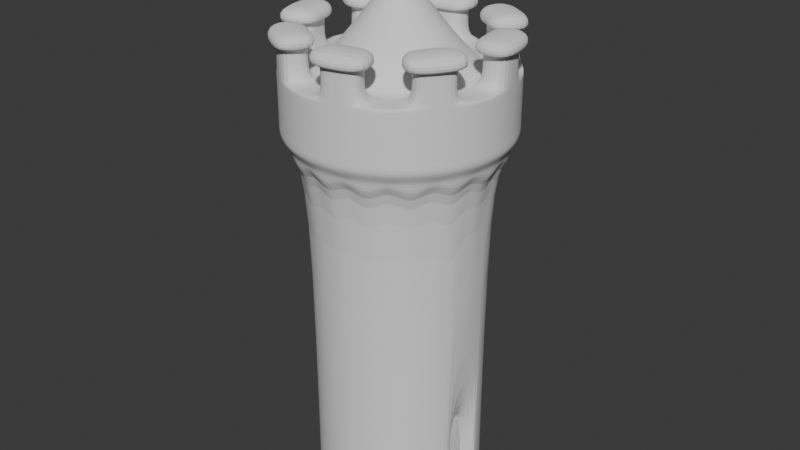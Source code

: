 # Source: tower.blend  (saved by Blender 4.5.90; exported with 4.5.12 LTS)
import bpy
from mathutils import Matrix  # noqa: F401  (used for matrix-valued properties, if any)

bpy.ops.wm.read_factory_settings(use_empty=True)
scene = bpy.context.scene
scene.name = 'Scene'

# ---- world
world_world = bpy.data.worlds.new('World'); scene.world = world_world
world_world.use_nodes = True; world_world.node_tree.nodes.clear()
_N = world_world.node_tree.nodes; _L = world_world.node_tree.links
n0 = _N.new('ShaderNodeOutputWorld'); n0.name = 'World Output'; n0.location = (200, 100)
n1 = _N.new('ShaderNodeBackground'); n1.name = 'Background'; n1.location = (-200, 100)
n1.inputs[0].default_value = (0.05088, 0.05088, 0.05088, 1.0)
_L.new(n1.outputs[0], n0.inputs[0])
n0.is_active_output = True
world_world.color = (0.05088, 0.05088, 0.05088)
world_world.sun_shadow_jitter_overblur = 0.0

# ---- meshes
me_cylinder = bpy.data.meshes.new('Cylinder')
me_cylinder.from_pydata([(0.0, 1.0, -1.0), (0.0, 1.0, 1.0), (0.1951, 0.9808, -1.0), (0.1951, 0.9808, 1.101), (0.3827, 0.9239, -1.0), (0.3827, 0.9239, 1.0), (0.5556, 0.8315, -1.0), (0.5556, 0.8315, 1.101), (0.7071, 0.7071, -1.0), (0.7071, 0.7071, 1.0), (0.8315, 0.5556, -1.0), (0.8315, 0.5556, 1.101), (0.9239, 0.3827, -1.0), (0.9239, 0.3827, 1.0), (0.9808, 0.1951, -1.0), (0.9808, 0.1951, 1.101), (1.0, 0.0, 1.0), (0.9808, -0.1951, -1.0), (0.9808, -0.1951, 1.101), (0.9239, -0.3827, -1.0), (0.9239, -0.3827, 1.0), (0.8315, -0.5556, -1.0), (0.8315, -0.5556, 1.101), (0.7071, -0.7071, -1.0), (0.7071, -0.7071, 1.0), (0.5556, -0.8315, -1.0), (0.5556, -0.8315, 1.101), (0.3827, -0.9239, -1.0), (0.3827, -0.9239, 1.0), (0.1951, -0.9808, -1.0), (0.1951, -0.9808, 1.101), (0.0, -1.0, -1.0), (0.0, -1.0, 1.0), (-0.1951, -0.9808, -1.0), (-0.1951, -0.9808, 1.101), (-0.3827, -0.9239, -1.0), (-0.3827, -0.9239, 1.0), (-0.5556, -0.8315, -1.0), (-0.5556, -0.8315, 1.101), (-0.7071, -0.7071, -1.0), (-0.7071, -0.7071, 1.0), (-0.8315, -0.5556, -1.0), (-0.8315, -0.5556, 1.101), (-0.9239, -0.3827, -1.0), (-0.9239, -0.3827, 1.0), (-0.9808, -0.1951, -1.0), (-0.9808, -0.1951, 1.101), (-1.004, 0.000381, -1.002), (-1.0, 0.0, 1.0), (-0.9808, 0.1951, -1.0), (-0.9808, 0.1972, 1.101), (-0.9239, 0.3827, -1.0), (-0.9239, 0.3827, 1.0), (-0.8315, 0.5556, -1.0), (-0.8315, 0.5556, 1.101), (-0.7071, 0.7071, -1.0), (-0.7071, 0.7071, 1.0), (-0.5556, 0.8315, -1.0), (-0.5556, 0.8315, 1.101), (-0.3827, 0.9239, -1.0), (-0.3827, 0.9239, 1.0), (-0.1951, 0.9808, -1.0), (-0.1951, 0.9808, 1.101), (0.2547, 1.28, 1.45), (-2.361e-08, 1.305, 1.449), (0.4996, 1.206, 1.45), (0.7253, 1.085, 1.45), (0.9231, 0.9231, 1.451), (1.085, 0.7253, 1.451), (1.206, 0.4996, 1.451), (1.28, 0.2547, 1.451), (1.305, -4.267e-09, 1.452), (1.28, -0.2547, 1.451), (1.206, -0.4996, 1.451), (1.085, -0.7253, 1.451), (0.9231, -0.9231, 1.451), (0.7253, -1.085, 1.45), (0.4996, -1.206, 1.45), (0.2547, -1.28, 1.45), (-2.361e-08, -1.305, 1.449), (-0.2547, -1.28, 1.449), (-0.4996, -1.206, 1.448), (-0.7253, -1.085, 1.448), (-0.9231, -0.9231, 1.448), (-1.085, -0.7253, 1.447), (-1.206, -0.4996, 1.447), (-1.28, -0.2547, 1.447), (-1.305, -4.267e-09, 1.447), (-1.28, 0.2547, 1.447), (-1.206, 0.4996, 1.447), (-1.085, 0.7253, 1.447), (-0.9231, 0.9231, 1.448), (-0.7253, 1.085, 1.448), (-0.4996, 1.206, 1.448), (-0.2547, 1.28, 1.449), (0.2368, 1.191, 1.225), (0.4646, 1.122, 1.225), (1.122, -0.4646, 1.225), (1.009, -0.6745, 1.225), (-0.6745, -1.009, 1.225), (-0.8584, -0.8584, 1.225), (-0.8584, 0.8584, 1.225), (-0.6745, 1.009, 1.225), (1.122, 0.4646, 1.225), (1.191, 0.2368, 1.225), (0.2368, -1.191, 1.225), (-7.431e-10, -1.214, 1.225), (-1.214, 1.334e-09, 1.225), (-1.191, 0.2368, 1.225), (0.6745, 1.009, 1.225), (0.8584, -0.8584, 1.225), (-1.009, -0.6745, 1.225), (-0.4646, 1.122, 1.225), (1.214, 1.334e-09, 1.225), (-0.2368, -1.191, 1.225), (-1.122, 0.4646, 1.225), (0.8584, 0.8584, 1.225), (0.6745, -1.009, 1.225), (-1.122, -0.4646, 1.225), (-0.2368, 1.191, 1.225), (1.191, -0.2368, 1.225), (-0.4646, -1.122, 1.225), (-1.009, 0.6745, 1.225), (1.009, 0.6745, 1.225), (0.4646, -1.122, 1.225), (-1.191, -0.2368, 1.225), (-7.431e-10, 1.214, 1.225), (0.2541, 1.28, 1.636), (-0.0005619, 1.305, 1.636), (0.499, 1.206, 1.636), (0.7247, 1.085, 1.636), (0.9225, 0.9231, 1.636), (1.085, 0.7253, 1.637), (1.206, 0.4996, 1.637), (1.28, 0.2547, 1.637), (1.305, -4.275e-09, 1.637), (1.28, -0.2547, 1.637), (1.206, -0.4996, 1.637), (1.085, -0.7253, 1.637), (0.9225, -0.9231, 1.636), (0.7247, -1.085, 1.636), (0.499, -1.206, 1.636), (0.2541, -1.28, 1.636), (-0.0005619, -1.305, 1.636), (-0.2552, -1.28, 1.635), (-0.5001, -1.206, 1.635), (-0.7258, -1.085, 1.635), (-0.9236, -0.9231, 1.635), (-1.086, -0.7253, 1.635), (-1.207, -0.4996, 1.635), (-1.281, -0.2547, 1.635), (-1.306, -4.275e-09, 1.634), (-1.281, 0.2547, 1.635), (-1.207, 0.4996, 1.635), (-1.086, 0.7253, 1.635), (-0.9236, 0.9231, 1.635), (-0.7258, 1.085, 1.635), (-0.5001, 1.206, 1.635), (-0.2552, 1.28, 1.635), (0.1645, 0.83, 1.636), (-0.0005619, 0.8463, 1.636), (0.3233, 0.7819, 1.636), (0.4696, 0.7037, 1.636), (0.5979, 0.5984, 1.636), (0.7031, 0.4702, 1.636), (0.7813, 0.3239, 1.636), (0.8295, 0.1651, 1.636), (0.8457, -3.185e-08, 1.636), (0.8295, -0.1651, 1.636), (0.7813, -0.3239, 1.636), (0.7031, -0.4702, 1.636), (0.5979, -0.5984, 1.636), (0.4696, -0.7037, 1.636), (0.3233, -0.7819, 1.636), (0.1645, -0.83, 1.636), (-0.0005619, -0.8463, 1.636), (-0.1657, -0.83, 1.635), (-0.3244, -0.7819, 1.635), (-0.4707, -0.7037, 1.635), (-0.599, -0.5984, 1.635), (-0.7042, -0.4702, 1.635), (-0.7824, -0.3239, 1.635), (-0.8306, -0.1651, 1.635), (-0.8469, 1.643e-08, 1.635), (-0.8306, 0.1651, 1.635), (-0.7824, 0.3239, 1.635), (-0.7042, 0.4702, 1.635), (-0.599, 0.5984, 1.635), (-0.4707, 0.7037, 1.635), (-0.3244, 0.7819, 1.635), (-0.1657, 0.83, 1.635), (0.2541, 1.28, 1.636), (-0.0005619, 1.305, 1.636), (0.499, 1.206, 1.636), (0.7247, 1.085, 1.636), (0.9225, 0.9231, 1.636), (1.085, 0.7253, 1.637), (1.206, 0.4996, 1.637), (1.28, 0.2547, 1.637), (1.305, -4.275e-09, 1.637), (1.28, -0.2547, 1.637), (1.206, -0.4996, 1.637), (1.085, -0.7253, 1.637), (0.9225, -0.9231, 1.636), (0.7247, -1.085, 1.636), (0.499, -1.206, 1.636), (0.2541, -1.28, 1.636), (-0.0005619, -1.305, 1.636), (-0.2552, -1.28, 1.635), (-0.5001, -1.206, 1.635), (-0.7258, -1.085, 1.635), (-0.9236, -0.9231, 1.635), (-1.086, -0.7253, 1.635), (-1.207, -0.4996, 1.635), (-1.281, -0.2547, 1.635), (-1.306, -4.275e-09, 1.634), (-1.281, 0.2547, 1.635), (-1.207, 0.4996, 1.635), (-1.086, 0.7253, 1.635), (-0.9236, 0.9231, 1.635), (-0.7258, 1.085, 1.635), (-0.5001, 1.206, 1.635), (-0.2552, 1.28, 1.635), (-1.207, -0.4996, 1.761), (-1.005, -5.679e-08, 1.761), (-1.306, -5.453e-08, 1.761), (-1.281, -0.2547, 1.761), (-0.9282, -0.3841, 1.762), (-0.9853, -0.1958, 1.762), (-0.7106, -0.7096, 1.762), (-0.9241, -0.9231, 1.762), (-0.385, -0.9272, 1.762), (-0.5585, -0.8345, 1.762), (-0.7262, -1.085, 1.762), (-0.5005, -1.206, 1.762), (-0.0009798, -1.004, 1.762), (-0.0009798, -1.305, 1.762), (0.3831, -0.9272, 1.763), (0.1948, -0.9843, 1.763), (0.2537, -1.28, 1.763), (0.4986, -1.206, 1.763), (1.084, -0.7253, 1.763), (1.205, -0.4996, 1.763), (0.9262, -0.3841, 1.763), (0.8335, -0.5576, 1.763), (0.7087, -0.7096, 1.763), (0.9221, -0.9231, 1.763), (1.205, 0.4996, 1.763), (0.9262, 0.3841, 1.763), (0.9833, 0.1958, 1.763), (1.003, 7.251e-08, 1.763), (1.304, 7.477e-08, 1.763), (1.279, 0.2547, 1.763), (0.499, 1.206, 1.763), (0.3835, 0.9272, 1.763), (0.557, 0.8345, 1.763), (0.7091, 0.7096, 1.763), (0.9225, 0.9231, 1.763), (0.7247, 1.085, 1.763), (0.4656, 1.124, 1.112), (1.012, -0.6759, 1.226), (-0.8603, -0.8603, 1.112), (-0.6759, 1.012, 1.226), (1.193, 0.2374, 1.226), (-1.671e-09, -1.217, 1.112), (-1.193, 0.2374, 1.226), (0.6759, 1.012, 1.226), (0.8603, -0.8603, 1.112), (-1.012, -0.6759, 1.226), (-0.4656, 1.124, 1.112), (1.217, 7.438e-10, 1.112), (-0.2374, -1.193, 1.226), (-1.124, 0.4656, 1.112), (0.8603, 0.8603, 1.112), (0.6759, -1.012, 1.226), (-1.124, -0.4656, 1.112), (-0.2374, 1.193, 1.226), (1.193, -0.2374, 1.226), (-0.4656, -1.124, 1.112), (-1.012, 0.6759, 1.226), (1.012, 0.6759, 1.226), (0.4656, -1.124, 1.112), (-1.193, -0.2374, 1.226), (0.2374, 1.193, 1.226), (1.124, -0.4656, 1.112), (-0.6759, -1.012, 1.226), (-0.8603, 0.8603, 1.112), (1.124, 0.4656, 1.112), (0.2374, -1.193, 1.226), (-1.217, 7.438e-10, 1.112), (-1.671e-09, 1.217, 1.112), (0.2546, 1.28, 1.337), (1.206, -0.4994, 1.338), (-0.725, -1.085, 1.336), (-0.9227, 0.9227, 1.336), (1.206, 0.4994, 1.338), (0.2546, -1.28, 1.337), (-1.305, -1.436e-09, 1.336), (-1.414e-08, 1.305, 1.337), (0.4994, 1.206, 1.337), (1.085, -0.725, 1.338), (-0.9227, -0.9227, 1.336), (-0.725, 1.085, 1.336), (1.28, 0.2546, 1.338), (-1.414e-08, -1.305, 1.337), (-1.28, 0.2546, 1.336), (0.725, 1.085, 1.338), (0.9227, -0.9227, 1.338), (-1.085, -0.725, 1.336), (-0.4994, 1.206, 1.336), (1.305, -1.436e-09, 1.338), (-0.2546, -1.28, 1.337), (-1.206, 0.4994, 1.336), (0.9227, 0.9227, 1.338), (0.725, -1.085, 1.338), (-1.206, -0.4994, 1.336), (-0.2546, 1.28, 1.337), (1.28, -0.2546, 1.338), (-0.4994, -1.206, 1.336), (-1.085, 0.725, 1.336), (1.085, 0.725, 1.338), (0.4994, -1.206, 1.337), (-1.28, -0.2546, 1.336), (0.5014, 1.21, 1.281), (1.089, -0.7279, 1.281), (-0.9264, -0.9264, 1.28), (-0.7279, 1.089, 1.28), (1.285, 0.2556, 1.281), (-8.773e-09, -1.31, 1.281), (-1.285, 0.2556, 1.28), (0.7279, 1.089, 1.281), (0.9264, -0.9264, 1.281), (-1.089, -0.7279, 1.28), (-0.5014, 1.21, 1.28), (1.31, -2.353e-10, 1.281), (-0.2556, -1.285, 1.281), (-1.21, 0.5014, 1.28), (0.9264, 0.9264, 1.281), (0.7279, -1.089, 1.281), (-1.21, -0.5014, 1.28), (-0.2556, 1.285, 1.281), (1.285, -0.2556, 1.281), (-0.5014, -1.21, 1.28), (-1.089, 0.7279, 1.28), (1.089, 0.7279, 1.281), (0.5014, -1.21, 1.281), (-1.285, -0.2556, 1.28), (0.2556, 1.285, 1.281), (1.21, -0.5014, 1.281), (-0.7279, -1.089, 1.28), (-0.9264, 0.9264, 1.28), (1.21, 0.5014, 1.281), (0.2556, -1.285, 1.281), (-1.31, -2.353e-10, 1.28), (-8.773e-09, 1.31, 1.281), (0.1952, 0.9843, 1.636), (-0.0005619, 1.004, 1.636), (0.3835, 0.9272, 1.636), (0.557, 0.8345, 1.636), (0.7091, 0.7096, 1.636), (0.8339, 0.5576, 1.636), (0.9266, 0.3841, 1.636), (0.9837, 0.1958, 1.636), (1.003, -6.535e-09, 1.636), (0.9837, -0.1958, 1.636), (0.9266, -0.3841, 1.636), (0.8339, -0.5576, 1.636), (0.7091, -0.7096, 1.636), (0.557, -0.8345, 1.636), (0.3835, -0.9272, 1.636), (0.1952, -0.9843, 1.636), (-0.0005619, -1.004, 1.636), (-0.1964, -0.9843, 1.635), (-0.3846, -0.9272, 1.635), (-0.5581, -0.8345, 1.635), (-0.7102, -0.7096, 1.635), (-0.835, -0.5576, 1.635), (-0.9278, -0.3841, 1.635), (-0.9849, -0.1958, 1.635), (-1.004, -6.535e-09, 1.635), (-0.9849, 0.1958, 1.635), (-0.9278, 0.3841, 1.635), (-0.835, 0.5576, 1.635), (-0.7102, 0.7096, 1.635), (-0.5581, 0.8345, 1.635), (-0.3846, 0.9272, 1.635), (-0.1964, 0.9843, 1.635), (0.005648, 0.03974, 2.15), (-0.002257, 0.04052, 2.15), (0.01325, 0.03744, 2.15), (0.02025, 0.03369, 2.15), (0.0264, 0.02865, 2.15), (0.03143, 0.02251, 2.15), (0.03518, 0.01551, 2.15), (0.03748, 0.007905, 2.15), (0.03826, 6.454e-09, 2.15), (0.03748, -0.007905, 2.15), (0.03518, -0.01551, 2.15), (0.03143, -0.02251, 2.15), (0.0264, -0.02865, 2.15), (0.02025, -0.03369, 2.15), (0.01325, -0.03744, 2.15), (0.005648, -0.03974, 2.15), (-0.002257, -0.04052, 2.15), (-0.01016, -0.03974, 2.15), (-0.01776, -0.03744, 2.15), (-0.02477, -0.03369, 2.15), (-0.03091, -0.02865, 2.15), (-0.03595, -0.02251, 2.15), (-0.03969, -0.01551, 2.15), (-0.042, -0.007905, 2.15), (-0.04278, 8.766e-09, 2.15), (-0.042, 0.007905, 2.15), (-0.03969, 0.01551, 2.15), (-0.03595, 0.02251, 2.15), (-0.03091, 0.02865, 2.15), (-0.02477, 0.03369, 2.15), (-0.01776, 0.03744, 2.15), (-0.01016, 0.03974, 2.15), (0.004941, 0.03974, 2.363), (-0.002964, 0.04052, 2.363), (0.01254, 0.03744, 2.363), (0.01955, 0.03369, 2.363), (0.02569, 0.02865, 2.363), (0.03073, 0.02251, 2.363), (0.03447, 0.01551, 2.363), (0.03678, 0.007905, 2.363), (0.03756, 6.456e-09, 2.363), (0.03678, -0.007905, 2.363), (0.03447, -0.01551, 2.363), (0.03073, -0.02251, 2.363), (0.02569, -0.02865, 2.363), (0.01955, -0.03369, 2.363), (0.01254, -0.03744, 2.363), (0.004941, -0.03974, 2.363), (-0.002964, -0.04052, 2.363), (-0.01087, -0.03974, 2.363), (-0.01847, -0.03744, 2.363), (-0.02548, -0.03369, 2.363), (-0.03162, -0.02865, 2.363), (-0.03666, -0.02251, 2.363), (-0.0404, -0.01551, 2.363), (-0.04271, -0.007905, 2.363), (-0.04348, 8.767e-09, 2.363), (-0.04271, 0.007905, 2.363), (-0.0404, 0.01551, 2.363), (-0.03666, 0.02251, 2.363), (-0.03162, 0.02865, 2.363), (-0.02548, 0.03369, 2.363), (-0.01847, 0.03744, 2.363), (-0.01087, 0.03974, 2.363), (-0.04313, 8.767e-09, 2.257), (-0.04235, 0.007905, 2.257), (0.03108, -0.02251, 2.257), (0.02604, -0.02865, 2.257), (-0.04005, 0.01551, 2.257), (0.0199, -0.03369, 2.257), (-0.0363, 0.02251, 2.257), (0.0129, -0.03744, 2.257), (-0.002611, 0.04052, 2.257), (0.005294, 0.03974, 2.257), (-0.03126, 0.02865, 2.257), (0.005294, -0.03974, 2.257), (0.0129, 0.03744, 2.257), (-0.02512, 0.03369, 2.257), (-0.002611, -0.04052, 2.257), (0.0199, 0.03369, 2.257), (-0.01812, 0.03744, 2.257), (-0.01052, -0.03974, 2.257), (0.02604, 0.02865, 2.257), (-0.01052, 0.03974, 2.257), (-0.01812, -0.03744, 2.257), (0.03108, 0.02251, 2.257), (-0.02512, -0.03369, 2.257), (0.03483, 0.01551, 2.257), (-0.03126, -0.02865, 2.257), (0.03713, 0.007905, 2.257), (-0.0363, -0.02251, 2.257), (0.03791, 6.455e-09, 2.257), (-0.04005, -0.01551, 2.257), (0.03713, -0.007905, 2.257), (-0.04235, -0.007905, 2.257), (0.03483, -0.01551, 2.257), (-0.04331, 8.767e-09, 2.31), (0.0309, -0.02251, 2.31), (-0.002788, 0.04052, 2.31), (-0.04253, 0.007905, 2.31), (0.02586, -0.02865, 2.31), (-0.04022, 0.01551, 2.31), (0.01972, -0.03369, 2.31), (-0.03648, 0.02251, 2.31), (0.01272, -0.03744, 2.31), (0.005117, 0.03974, 2.31), (-0.03144, 0.02865, 2.31), (0.005117, -0.03974, 2.31), (0.01272, 0.03744, 2.31), (-0.0253, 0.03369, 2.31), (-0.002788, -0.04052, 2.31), (0.01972, 0.03369, 2.31), (-0.01829, 0.03744, 2.31), (-0.01069, -0.03974, 2.31), (0.02586, 0.02865, 2.31), (-0.01069, 0.03974, 2.31), (-0.01829, -0.03744, 2.31), (0.0309, 0.02251, 2.31), (-0.0253, -0.03369, 2.31), (0.03465, 0.01551, 2.31), (-0.03144, -0.02865, 2.31), (0.03695, 0.007905, 2.31), (-0.03648, -0.02251, 2.31), (0.03773, 6.455e-09, 2.31), (-0.04022, -0.01551, 2.31), (0.03695, -0.007905, 2.31), (-0.04253, -0.007905, 2.31), (0.03465, -0.01551, 2.31), (-0.04244, 0.007905, 2.283), (0.02595, -0.02865, 2.283), (-0.04014, 0.01551, 2.283), (0.01981, -0.03369, 2.283), (-0.03639, 0.02251, 2.283), (0.01281, -0.03744, 2.283), (0.005206, 0.03974, 2.283), (-0.03135, 0.02865, 2.283), (0.005206, -0.03974, 2.283), (0.01281, 0.03744, 2.283), (-0.02521, 0.03369, 2.283), (-0.002699, -0.04052, 2.283), (0.01981, 0.03369, 2.283), (-0.01821, 0.03744, 2.283), (-0.0106, -0.03974, 2.283), (0.02595, 0.02865, 2.283), (-0.0106, 0.03974, 2.283), (-0.01821, -0.03744, 2.283), (0.03099, 0.02251, 2.283), (-0.02521, -0.03369, 2.283), (0.03474, 0.01551, 2.283), (-0.03135, -0.02865, 2.283), (0.03704, 0.007905, 2.283), (-0.03639, -0.02251, 2.283), (0.03782, 6.455e-09, 2.283), (-0.04014, -0.01551, 2.283), (0.03704, -0.007905, 2.283), (-0.04244, -0.007905, 2.283), (0.03474, -0.01551, 2.283), (-0.04322, 8.767e-09, 2.283), (0.03099, -0.02251, 2.283), (-0.002699, 0.04052, 2.283), (-0.0434, 8.767e-09, 2.337), (0.03082, -0.02251, 2.337), (-0.002876, 0.04052, 2.337), (-0.04262, 0.007905, 2.337), (0.02578, -0.02865, 2.337), (-0.04031, 0.01551, 2.337), (0.01964, -0.03369, 2.337), (-0.03657, 0.02251, 2.337), (0.01263, -0.03744, 2.337), (0.005029, 0.03974, 2.337), (-0.03153, 0.02865, 2.337), (0.005029, -0.03974, 2.337), (0.01263, 0.03744, 2.337), (-0.02539, 0.03369, 2.337), (-0.002876, -0.04052, 2.337), (0.01964, 0.03369, 2.337), (-0.01838, 0.03744, 2.337), (-0.01078, -0.03974, 2.337), (0.02578, 0.02865, 2.337), (-0.01078, 0.03974, 2.337), (-0.01838, -0.03744, 2.337), (0.03082, 0.02251, 2.337), (-0.02539, -0.03369, 2.337), (0.03456, 0.01551, 2.337), (-0.03153, -0.02865, 2.337), (0.03687, 0.007905, 2.337), (-0.03657, -0.02251, 2.337), (0.03764, 6.455e-09, 2.337), (-0.04031, -0.01551, 2.337), (0.03687, -0.007905, 2.337), (-0.04262, -0.007905, 2.337), (0.03456, -0.01551, 2.337), (-0.3257, 0.09384, 2.283), (-0.3256, 0.09384, 2.256), (-0.3234, 0.1014, 2.283), (-0.3233, 0.1014, 2.256), (-0.3259, 0.09384, 2.336), (-0.3258, 0.09384, 2.31), (-0.3236, 0.1014, 2.336), (-0.3235, 0.1014, 2.31), (-0.1841, 0.05087, 2.283), (-0.1842, 0.05087, 2.31), (-0.1819, 0.05847, 2.31), (-0.182, 0.05847, 2.337), (-0.184, 0.05087, 2.256), (-0.1843, 0.05087, 2.337), (-0.1817, 0.05847, 2.256), (-0.1818, 0.05847, 2.283), (-0.255, 0.07236, 2.31), (-0.2527, 0.07996, 2.31), (-0.2551, 0.07236, 2.337), (-0.2549, 0.07236, 2.283), (-0.2528, 0.07996, 2.337), (-0.2548, 0.07236, 2.256), (-0.2525, 0.07996, 2.256), (-0.2526, 0.07996, 2.283), (-0.1133, 0.02939, 2.283), (-0.1111, 0.03699, 2.337), (-0.1132, 0.02939, 2.257), (-0.1109, 0.03699, 2.257), (-0.111, 0.03699, 2.283), (-0.1134, 0.02939, 2.31), (-0.111, 0.03699, 2.31), (-0.1134, 0.02939, 2.337), (-0.1488, 0.04013, 2.31), (-0.1465, 0.04773, 2.31), (-0.1489, 0.04013, 2.337), (-0.1487, 0.04013, 2.283), (-0.1465, 0.04773, 2.337), (-0.1486, 0.04013, 2.256), (-0.1463, 0.04773, 2.256), (-0.1464, 0.04773, 2.283), (-0.2195, 0.06161, 2.283), (-0.2174, 0.06922, 2.337), (-0.2194, 0.06161, 2.256), (-0.2171, 0.06922, 2.256), (-0.2172, 0.06922, 2.283), (-0.2196, 0.06161, 2.31), (-0.2173, 0.06922, 2.31), (-0.2197, 0.06161, 2.337), (-0.2904, 0.0831, 2.31), (-0.2881, 0.0907, 2.31), (-0.2905, 0.0831, 2.336), (-0.2903, 0.0831, 2.283), (-0.2882, 0.0907, 2.336), (-0.2902, 0.0831, 2.256), (-0.2879, 0.0907, 2.256), (-0.288, 0.0907, 2.283), (-0.07785, 0.01865, 2.283), (-0.07572, 0.02625, 2.337), (-0.07776, 0.01865, 2.257), (-0.07546, 0.02625, 2.257), (-0.07555, 0.02625, 2.283), (-0.07794, 0.01865, 2.31), (-0.07563, 0.02625, 2.31), (-0.07803, 0.01865, 2.337), (-0.2557, 1.28, 1.762), (-0.0009799, 1.305, 1.762), (-0.0009799, 1.004, 1.762), (-0.1968, 0.9843, 1.762), (-0.385, 0.9272, 1.762), (-0.5005, 1.206, 1.762), (-0.2559, 1.28, 1.826), (-0.001189, 1.004, 1.826), (-0.3852, 0.9272, 1.825), (-0.001189, 1.305, 1.826), (-0.197, 0.9843, 1.826), (-0.5008, 1.206, 1.825), (-0.2723, 1.362, 1.905), (-0.6396, 1.25, 1.904), (0.1097, 1.399, 1.905), (-0.184, 0.9176, 1.905), (-0.4664, 0.8319, 1.905), (0.1097, 0.9465, 1.905), (-0.272, 1.362, 1.81), (0.11, 0.9465, 1.81), (-0.4661, 0.8319, 1.809), (0.11, 1.399, 1.81), (-0.1836, 0.9176, 1.81), (-0.6393, 1.25, 1.809), (-1.086, 0.7253, 1.761), (-0.9241, 0.9231, 1.762), (-0.7106, 0.7096, 1.762), (-0.8354, 0.5576, 1.762), (-0.9282, 0.3841, 1.762), (-1.207, 0.4996, 1.761), (-1.087, 0.7253, 1.825), (-0.9284, 0.3841, 1.825), (-0.9243, 0.9231, 1.825), (-0.7108, 0.7096, 1.825), (-0.8356, 0.5576, 1.825), (-1.207, 0.4996, 1.825), (-1.156, 0.7713, 1.904), (-1.337, 0.4328, 1.904), (-0.9122, 1.068, 1.904), (-0.7793, 0.5198, 1.904), (-0.9184, 0.2595, 1.904), (-0.5921, 0.7479, 1.904), (-1.155, 0.7713, 1.809), (-0.9181, 0.2595, 1.809), (-0.9119, 1.068, 1.809), (-0.5918, 0.7479, 1.809), (-0.779, 0.5198, 1.809), (-1.336, 0.4328, 1.809), (-0.9855, -0.1958, 1.825), (-1.207, -0.4996, 1.825), (-1.005, -8.192e-08, 1.825), (-1.307, -7.966e-08, 1.825), (-0.9284, -0.3841, 1.825), (-1.282, -0.2547, 1.825), (-1.363, -0.2708, 1.904), (-1.252, -0.6382, 1.904), (-1.401, 0.1112, 1.904), (-0.919, -0.1825, 1.904), (-0.8333, -0.4649, 1.904), (-0.9479, 0.1112, 1.904), (-0.9187, -0.1825, 1.809), (-1.251, -0.6382, 1.809), (-0.9476, 0.1112, 1.809), (-1.4, 0.1112, 1.809), (-0.833, -0.4649, 1.809), (-1.363, -0.2708, 1.809), (-0.5008, -1.206, 1.825), (-0.7108, -0.7096, 1.825), (-0.9243, -0.9231, 1.825), (-0.3852, -0.9272, 1.825), (-0.7264, -1.085, 1.825), (-0.5588, -0.8345, 1.825), (-0.7727, -1.154, 1.904), (-0.4342, -1.335, 1.905), (-1.069, -0.9108, 1.904), (-0.5212, -0.7779, 1.904), (-0.2609, -0.917, 1.905), (-0.7493, -0.5906, 1.904), (-0.4339, -1.335, 1.81), (-0.749, -0.5906, 1.809), (-1.069, -0.9108, 1.809), (-0.2606, -0.917, 1.81), (-0.7724, -1.154, 1.809), (-0.5209, -0.7779, 1.809), (0.4984, -1.206, 1.826), (-0.001189, -1.004, 1.826), (-0.001189, -1.305, 1.826), (0.3829, -0.9272, 1.826), (0.2535, -1.28, 1.826), (0.1946, -0.9843, 1.826), (0.2694, -1.362, 1.905), (0.6367, -1.25, 1.905), (-0.1126, -1.399, 1.905), (0.1811, -0.9176, 1.905), (0.4635, -0.8319, 1.905), (-0.1126, -0.9465, 1.905), (0.637, -1.25, 1.81), (-0.1123, -0.9465, 1.81), (-0.1123, -1.399, 1.81), (0.4638, -0.8319, 1.81), (0.2697, -1.362, 1.81), (0.1814, -0.9176, 1.81), (0.9219, -0.9231, 1.826), (1.084, -0.7253, 1.827), (1.205, -0.4996, 1.827), (0.8333, -0.5576, 1.826), (0.7085, -0.7096, 1.826), (0.926, -0.3841, 1.827), (1.153, -0.7713, 1.906), (1.334, -0.4328, 1.906), (0.9093, -1.068, 1.906), (0.7764, -0.5198, 1.906), (0.9155, -0.2595, 1.906), (0.5892, -0.7479, 1.905), (0.9097, -1.068, 1.811), (1.153, -0.7713, 1.811), (1.334, -0.4328, 1.811), (0.7767, -0.5198, 1.811), (0.5895, -0.7479, 1.81), (0.9158, -0.2595, 1.811), (1.279, 0.2547, 1.827), (1.205, 0.4996, 1.827), (0.9831, 0.1958, 1.827), (1.002, 1.12e-07, 1.827), (1.304, 1.143e-07, 1.827), (0.926, 0.3841, 1.827), (1.36, 0.2708, 1.906), (1.249, 0.6382, 1.906), (1.398, -0.1112, 1.906), (0.9161, 0.1825, 1.906), (0.8304, 0.4649, 1.906), (0.945, -0.1112, 1.906), (1.36, 0.2708, 1.811), (1.249, 0.6382, 1.811), (0.9164, 0.1825, 1.811), (0.9453, -0.1112, 1.811), (1.398, -0.1112, 1.811), (0.8308, 0.4649, 1.811), (0.7247, 1.085, 1.826), (0.3835, 0.9272, 1.826), (0.499, 1.206, 1.826), (0.557, 0.8345, 1.826), (0.7091, 0.7096, 1.826), (0.9225, 0.9231, 1.827), (0.7707, 1.154, 1.906), (0.4322, 1.335, 1.905), (1.067, 0.9108, 1.906), (0.5192, 0.7779, 1.905), (0.2589, 0.917, 1.905), (0.7473, 0.5906, 1.906), (0.7707, 1.154, 1.811), (0.2589, 0.917, 1.81), (0.4322, 1.335, 1.81), (0.5192, 0.7779, 1.81), (0.7473, 0.5906, 1.811), (1.067, 0.9108, 1.811), (-1.003, -0.0003814, -1.002), (-0.9808, 0.1951, -1.0), (-1.003, -0.0003814, -1.002), (-1.003, -0.0003814, -1.002), (-1.003, -0.0003814, -1.002), (0.9808, 0.1951, -0.5985), (1.0, 0.0, -0.3841), (0.9808, -0.1951, -0.5935), (0.9904, 0.09755, -1.0), (0.7504, 0.1951, -1.0), (0.7696, 0.0, -1.0), (0.7504, -0.1951, -1.0), (0.7504, 0.1951, -0.5985), (0.7696, 0.0, -0.3841), (0.7504, -0.1951, -0.5935), (0.9808, 0.1951, -1.0), (0.9904, 0.09755, -1.0), (0.8298, 0.1951, -0.5985), (0.8298, 0.1951, -1.0), (0.849, 0.0, -0.3841), (0.849, 0.0, -1.0), (0.8298, -0.1951, -0.5935), (0.8298, -0.1951, -1.0), (0.9442, 0.02714, -1.0), (0.849, 0.0, -0.999), (0.8502, -0.003826, -1.0)], [], [(14, 804, 811, 808), (364, 363, 167, 168), (299, 291, 63, 65), (70, 69, 133, 134), (300, 292, 73, 74), (301, 293, 82, 83), (302, 294, 91, 92), (303, 295, 69, 70), (304, 296, 78, 79), (305, 297, 87, 88), (306, 299, 65, 66), (307, 300, 74, 75), (308, 301, 83, 84), (309, 302, 92, 93), (777, 765, 766, 778), (311, 304, 79, 80), (312, 305, 88, 89), (313, 306, 66, 67), (314, 307, 75, 76), (315, 308, 84, 85), (316, 309, 93, 94), (71, 72, 317, 310), (318, 311, 80, 81), (319, 312, 89, 90), (320, 313, 67, 68), (321, 314, 76, 77), (322, 315, 85, 86), (291, 298, 64, 63), (298, 316, 94, 64), (292, 317, 72, 73), (293, 318, 81, 82), (294, 319, 90, 91), (295, 320, 68, 69), (296, 321, 77, 78), (297, 322, 86, 87), (289, 282, 125, 107), (288, 281, 124, 105), (287, 280, 123, 103), (286, 279, 122, 101), (285, 278, 121, 99), (284, 277, 120, 97), (290, 276, 119, 126), (283, 290, 126, 95), (282, 275, 118, 125), (281, 274, 117, 124), (280, 273, 116, 123), (279, 272, 115, 122), (278, 271, 114, 121), (276, 269, 112, 119), (275, 268, 111, 118), (274, 267, 110, 117), (273, 266, 109, 116), (272, 265, 108, 115), (271, 264, 106, 114), (269, 262, 102, 112), (268, 261, 100, 111), (267, 260, 98, 110), (266, 259, 96, 109), (265, 289, 107, 108), (264, 288, 105, 106), (263, 287, 103, 104), (262, 286, 101, 102), (261, 285, 99, 100), (260, 284, 97, 98), (259, 283, 95, 96), (137, 136, 200, 201), (84, 83, 147, 148), (85, 84, 148, 149), (86, 85, 149, 150), (73, 72, 136, 137), (87, 86, 150, 151), (74, 73, 137, 138), (88, 87, 151, 152), (75, 74, 138, 139), (89, 88, 152, 153), (76, 75, 139, 140), (90, 89, 153, 154), (77, 76, 140, 141), (63, 64, 128, 127), (91, 90, 154, 155), (78, 77, 141, 142), (65, 63, 127, 129), (92, 91, 155, 156), (79, 78, 142, 143), (66, 65, 129, 130), (93, 92, 156, 157), (80, 79, 143, 144), (67, 66, 130, 131), (94, 93, 157, 158), (81, 80, 144, 145), (68, 67, 131, 132), (64, 94, 158, 128), (82, 81, 145, 146), (69, 68, 132, 133), (83, 82, 146, 147), (189, 188, 416, 417), (151, 150, 214, 215), (138, 137, 201, 202), (152, 151, 215, 216), (139, 138, 202, 203), (153, 152, 216, 217), (140, 139, 203, 204), (154, 153, 217, 218), (141, 140, 204, 205), (127, 128, 192, 191), (155, 154, 218, 219), (142, 141, 205, 206), (129, 127, 191, 193), (156, 155, 219, 220), (143, 142, 206, 207), (130, 129, 193, 194), (157, 156, 220, 221), (144, 143, 207, 208), (131, 130, 194, 195), (158, 157, 221, 222), (145, 144, 208, 209), (132, 131, 195, 196), (128, 158, 222, 192), (146, 145, 209, 210), (133, 132, 196, 197), (147, 146, 210, 211), (134, 133, 197, 198), (148, 147, 211, 212), (149, 148, 212, 213), (150, 149, 213, 214), (356, 355, 191, 192), (355, 357, 193, 191), (359, 360, 196, 195), (360, 361, 197, 196), (194, 193, 253, 258), (357, 358, 255, 254), (364, 365, 201, 200), (198, 197, 247, 252), (361, 362, 249, 248), (367, 368, 204, 203), (368, 369, 205, 204), (365, 366, 244, 243), (203, 202, 241, 246), (371, 372, 208, 207), (372, 373, 209, 208), (370, 371, 235, 238), (205, 369, 237, 240), (375, 376, 212, 211), (376, 377, 213, 212), (374, 375, 229, 232), (209, 373, 231, 234), (379, 380, 216, 215), (380, 381, 217, 216), (213, 377, 227, 223), (214, 213, 223, 226), (383, 384, 220, 219), (384, 385, 221, 220), (781, 783, 795, 793), (784, 785, 797, 796), (785, 786, 798, 797), (782, 784, 796, 794), (783, 782, 794, 795), (786, 781, 793, 798), (651, 653, 665, 663), (650, 652, 664, 662), (652, 649, 661, 664), (649, 654, 666, 661), (654, 651, 663, 666), (653, 650, 662, 665), (674, 677, 689, 686), (678, 674, 686, 690), (675, 673, 685, 687), (673, 678, 690, 685), (677, 676, 688, 689), (676, 675, 687, 688), (696, 692, 704, 708), (691, 693, 705, 703), (695, 691, 703, 707), (692, 695, 707, 704), (693, 694, 706, 705), (694, 696, 708, 706), (714, 710, 722, 726), (711, 713, 725, 723), (712, 714, 726, 724), (709, 712, 724, 721), (710, 711, 723, 722), (713, 709, 721, 725), (729, 731, 743, 741), (730, 732, 744, 742), (727, 730, 742, 739), (728, 729, 741, 740), (731, 727, 739, 743), (732, 728, 740, 744), (745, 746, 758, 757), (746, 747, 759, 758), (749, 745, 757, 761), (750, 748, 760, 762), (747, 750, 762, 759), (748, 749, 761, 760), (763, 764, 776, 775), (766, 767, 779, 778), (768, 765, 777, 780), (764, 768, 780, 776), (5, 3, 283, 259), (22, 20, 284, 260), (40, 38, 285, 261), (58, 56, 286, 262), (15, 13, 287, 263), (32, 30, 288, 264), (50, 48, 289, 265), (7, 5, 259, 266), (24, 22, 260, 267), (42, 40, 261, 268), (60, 58, 262, 269), (34, 32, 264, 271), (52, 50, 265, 272), (9, 7, 266, 273), (26, 24, 267, 274), (44, 42, 268, 275), (62, 60, 269, 276), (72, 71, 135, 136), (36, 34, 271, 278), (54, 52, 272, 279), (11, 9, 273, 280), (28, 26, 274, 281), (46, 44, 275, 282), (3, 1, 290, 283), (1, 62, 276, 290), (20, 18, 277, 284), (38, 36, 278, 285), (56, 54, 279, 286), (13, 11, 280, 287), (30, 28, 281, 288), (48, 46, 282, 289), (353, 346, 322, 297), (352, 345, 321, 296), (351, 344, 320, 295), (350, 343, 319, 294), (349, 342, 318, 293), (348, 341, 317, 292), (354, 340, 316, 298), (347, 354, 298, 291), (346, 339, 315, 322), (345, 338, 314, 321), (344, 337, 313, 320), (343, 336, 312, 319), (342, 335, 311, 318), (136, 135, 199, 200), (340, 333, 309, 316), (339, 332, 308, 315), (338, 331, 307, 314), (337, 330, 306, 313), (336, 329, 305, 312), (335, 328, 304, 311), (333, 326, 302, 309), (332, 325, 301, 308), (331, 324, 300, 307), (330, 323, 299, 306), (329, 353, 297, 305), (328, 352, 296, 304), (327, 351, 295, 303), (326, 350, 294, 302), (325, 349, 293, 301), (324, 348, 292, 300), (323, 347, 291, 299), (96, 95, 347, 323), (98, 97, 348, 324), (100, 99, 349, 325), (102, 101, 350, 326), (104, 103, 351, 327), (106, 105, 352, 328), (108, 107, 353, 329), (109, 96, 323, 330), (110, 98, 324, 331), (111, 100, 325, 332), (112, 102, 326, 333), (114, 106, 328, 335), (115, 108, 329, 336), (116, 109, 330, 337), (117, 110, 331, 338), (118, 111, 332, 339), (119, 112, 333, 340), (121, 114, 335, 342), (122, 115, 336, 343), (123, 116, 337, 344), (124, 117, 338, 345), (125, 118, 339, 346), (95, 126, 354, 347), (126, 119, 340, 354), (97, 120, 341, 348), (99, 121, 342, 349), (101, 122, 343, 350), (103, 123, 344, 351), (105, 124, 345, 352), (107, 125, 346, 353), (160, 159, 355, 356), (159, 161, 357, 355), (161, 162, 358, 357), (162, 163, 359, 358), (163, 164, 360, 359), (164, 165, 361, 360), (165, 166, 362, 361), (168, 169, 365, 364), (169, 170, 366, 365), (170, 171, 367, 366), (171, 172, 368, 367), (172, 173, 369, 368), (173, 174, 370, 369), (174, 175, 371, 370), (175, 176, 372, 371), (176, 177, 373, 372), (177, 178, 374, 373), (178, 179, 375, 374), (179, 180, 376, 375), (180, 181, 377, 376), (181, 182, 378, 377), (182, 183, 379, 378), (183, 184, 380, 379), (184, 185, 381, 380), (185, 186, 382, 381), (186, 187, 383, 382), (187, 188, 384, 383), (188, 189, 385, 384), (189, 190, 386, 385), (190, 160, 356, 386), (550, 547, 443, 444), (176, 175, 403, 404), (163, 162, 390, 391), (190, 189, 417, 418), (177, 176, 404, 405), (164, 163, 391, 392), (160, 190, 418, 388), (178, 177, 405, 406), (165, 164, 392, 393), (179, 178, 406, 407), (166, 165, 393, 394), (180, 179, 407, 408), (181, 180, 408, 409), (182, 181, 409, 410), (169, 168, 396, 397), (183, 182, 410, 411), (170, 169, 397, 398), (184, 183, 411, 412), (171, 170, 398, 399), (185, 184, 412, 413), (172, 171, 399, 400), (186, 185, 413, 414), (173, 172, 400, 401), (159, 160, 388, 387), (187, 186, 414, 415), (174, 173, 401, 402), (161, 159, 387, 389), (188, 187, 415, 416), (175, 174, 402, 403), (162, 161, 389, 390), (419, 420, 450, 449, 448, 447, 446, 445, 444, 443, 442, 441, 440, 439, 438, 437, 436, 435, 434, 433, 432, 431, 430, 429, 428, 427, 426, 425, 424, 423, 422, 421), (551, 548, 430, 431), (552, 550, 444, 445), (553, 551, 431, 432), (554, 552, 445, 446), (555, 553, 432, 433), (556, 549, 420, 419), (557, 554, 446, 447), (558, 555, 433, 434), (559, 556, 419, 421), (560, 557, 447, 448), (561, 558, 434, 435), (562, 559, 421, 422), (563, 560, 448, 449), (564, 561, 435, 436), (565, 562, 422, 423), (566, 563, 449, 450), (567, 564, 436, 437), (568, 565, 423, 424), (549, 566, 450, 420), (569, 567, 437, 438), (570, 568, 424, 425), (571, 569, 438, 439), (572, 570, 425, 426), (573, 571, 439, 440), (575, 573, 440, 441), (18, 16, 270, 277), (577, 575, 441, 442), (578, 576, 428, 429), (547, 577, 442, 443), (548, 578, 429, 430), (398, 397, 482, 453), (411, 410, 481, 451), (397, 396, 480, 482), (410, 409, 479, 481), (409, 408, 477, 479), (408, 407, 475, 477), (394, 393, 474, 476), (407, 406, 473, 475), (393, 392, 472, 474), (406, 405, 471, 473), (388, 418, 470, 459), (392, 391, 469, 472), (405, 404, 468, 471), (418, 417, 467, 470), (391, 390, 466, 469), (404, 403, 465, 468), (417, 416, 464, 467), (390, 389, 463, 466), (403, 402, 462, 465), (416, 415, 461, 464), (389, 387, 460, 463), (402, 401, 458, 462), (415, 414, 457, 461), (387, 388, 459, 460), (401, 400, 456, 458), (414, 413, 455, 457), (400, 399, 454, 456), (413, 412, 452, 455), (399, 398, 453, 454), (412, 411, 451, 452), (545, 543, 514, 484), (544, 542, 513, 483), (543, 541, 512, 514), (542, 540, 511, 513), (168, 167, 395, 396), (540, 538, 509, 511), (538, 536, 507, 509), (537, 535, 506, 508), (536, 534, 505, 507), (535, 533, 504, 506), (534, 532, 503, 505), (546, 531, 502, 485), (533, 530, 501, 504), (532, 529, 500, 503), (531, 528, 499, 502), (530, 527, 498, 501), (529, 526, 497, 500), (528, 525, 496, 499), (527, 524, 495, 498), (526, 523, 494, 497), (525, 522, 493, 496), (524, 521, 492, 495), (523, 520, 491, 494), (522, 519, 490, 493), (521, 546, 485, 492), (520, 518, 489, 491), (519, 517, 488, 490), (518, 516, 487, 489), (632, 630, 579, 580), (516, 545, 484, 487), (515, 544, 483, 486), (452, 451, 544, 515), (454, 453, 545, 516), (631, 628, 586, 585), (456, 454, 516, 518), (457, 455, 517, 519), (458, 456, 518, 520), (460, 459, 546, 521), (461, 457, 519, 522), (462, 458, 520, 523), (463, 460, 521, 524), (464, 461, 522, 525), (465, 462, 523, 526), (466, 463, 524, 527), (467, 464, 525, 528), (468, 465, 526, 529), (469, 466, 527, 530), (470, 467, 528, 531), (471, 468, 529, 532), (472, 469, 530, 533), (459, 470, 531, 546), (473, 471, 532, 534), (474, 472, 533, 535), (475, 473, 534, 536), (476, 474, 535, 537), (477, 475, 536, 538), (479, 477, 538, 540), (481, 479, 540, 542), (482, 480, 541, 543), (451, 481, 542, 544), (453, 482, 543, 545), (484, 514, 578, 548), (483, 513, 577, 547), (514, 512, 576, 578), (513, 511, 575, 577), (511, 509, 573, 575), (509, 507, 571, 573), (508, 506, 570, 572), (507, 505, 569, 571), (506, 504, 568, 570), (505, 503, 567, 569), (485, 502, 566, 549), (504, 501, 565, 568), (503, 500, 564, 567), (502, 499, 563, 566), (501, 498, 562, 565), (500, 497, 561, 564), (499, 496, 560, 563), (498, 495, 559, 562), (497, 494, 558, 561), (496, 493, 557, 560), (495, 492, 556, 559), (494, 491, 555, 558), (493, 490, 554, 557), (492, 485, 549, 556), (491, 489, 553, 555), (490, 488, 552, 554), (489, 487, 551, 553), (630, 627, 584, 579), (487, 484, 548, 551), (486, 483, 547, 550), (581, 579, 584, 586), (582, 580, 579, 581), (586, 584, 583, 585), (627, 629, 583, 584), (633, 632, 580, 582), (634, 633, 582, 581), (629, 631, 585, 583), (628, 634, 581, 586), (612, 618, 594, 589), (613, 615, 590, 592), (618, 617, 593, 594), (617, 616, 591, 593), (611, 613, 592, 588), (614, 611, 588, 587), (615, 612, 589, 590), (616, 614, 587, 591), (625, 623, 602, 596), (626, 620, 599, 597), (623, 622, 601, 602), (622, 621, 600, 601), (624, 626, 597, 595), (619, 624, 595, 598), (620, 625, 596, 599), (621, 619, 598, 600), (637, 635, 603, 605), (636, 641, 609, 604), (635, 640, 608, 603), (640, 642, 610, 608), (638, 637, 605, 606), (639, 638, 606, 607), (642, 636, 604, 610), (641, 639, 607, 609), (605, 603, 614, 616), (604, 609, 612, 615), (603, 608, 611, 614), (608, 610, 613, 611), (606, 605, 616, 617), (607, 606, 617, 618), (610, 604, 615, 613), (609, 607, 618, 612), (591, 587, 619, 621), (590, 589, 625, 620), (587, 588, 624, 619), (588, 592, 626, 624), (593, 591, 621, 622), (594, 593, 622, 623), (592, 590, 620, 626), (589, 594, 623, 625), (596, 602, 634, 628), (597, 599, 631, 629), (602, 601, 633, 634), (601, 600, 632, 633), (595, 597, 629, 627), (598, 595, 627, 630), (599, 596, 628, 631), (600, 598, 630, 632), (488, 517, 639, 641), (550, 552, 636, 642), (517, 455, 638, 639), (455, 452, 637, 638), (486, 550, 642, 640), (515, 486, 640, 635), (552, 488, 641, 636), (452, 515, 635, 637), (385, 386, 646, 647), (222, 221, 648, 643), (356, 192, 644, 645), (221, 385, 647, 648), (192, 222, 643, 644), (386, 356, 645, 646), (647, 646, 653, 651), (643, 648, 654, 649), (645, 644, 652, 650), (648, 647, 651, 654), (644, 643, 649, 652), (646, 645, 650, 653), (665, 662, 660, 658), (664, 661, 655, 657), (659, 658, 655, 656), (658, 660, 657, 655), (666, 663, 659, 656), (662, 664, 657, 660), (661, 666, 656, 655), (663, 665, 658, 659), (381, 382, 670, 671), (218, 217, 672, 667), (217, 381, 671, 672), (382, 383, 669, 670), (219, 218, 667, 668), (383, 219, 668, 669), (671, 670, 677, 674), (667, 672, 678, 673), (672, 671, 674, 678), (670, 669, 676, 677), (668, 667, 673, 675), (669, 668, 675, 676), (688, 687, 681, 684), (687, 685, 679, 681), (683, 682, 679, 680), (682, 684, 681, 679), (689, 688, 684, 682), (690, 686, 683, 680), (685, 690, 680, 679), (686, 689, 682, 683), (378, 379, 224, 228), (379, 215, 225, 224), (377, 378, 228, 227), (215, 214, 226, 225), (226, 223, 692, 696), (223, 227, 695, 692), (228, 224, 693, 691), (224, 225, 694, 693), (227, 228, 691, 695), (225, 226, 696, 694), (706, 708, 697, 699), (707, 703, 700, 701), (701, 700, 697, 698), (700, 702, 699, 697), (705, 706, 699, 702), (703, 705, 702, 700), (704, 707, 701, 698), (708, 704, 698, 697), (375, 211, 230, 229), (211, 210, 233, 230), (210, 209, 234, 233), (373, 374, 232, 231), (234, 231, 712, 709), (232, 229, 710, 714), (229, 230, 711, 710), (230, 233, 713, 711), (233, 234, 709, 713), (231, 232, 714, 712), (724, 726, 718, 719), (725, 721, 716, 715), (719, 718, 715, 716), (718, 720, 717, 715), (723, 725, 715, 717), (722, 723, 717, 720), (726, 722, 720, 718), (721, 724, 719, 716), (371, 207, 236, 235), (207, 206, 239, 236), (206, 205, 240, 239), (369, 370, 238, 237), (240, 237, 730, 727), (238, 235, 728, 732), (235, 236, 729, 728), (236, 239, 731, 729), (239, 240, 727, 731), (237, 238, 732, 730), (742, 744, 736, 737), (743, 739, 734, 733), (737, 736, 733, 734), (736, 738, 735, 733), (741, 743, 733, 735), (740, 741, 735, 738), (744, 740, 738, 736), (739, 742, 737, 734), (202, 201, 242, 241), (201, 365, 243, 242), (367, 203, 246, 245), (366, 367, 245, 244), (246, 241, 746, 745), (243, 244, 748, 750), (241, 242, 747, 746), (242, 243, 750, 747), (245, 246, 745, 749), (244, 245, 749, 748), (760, 761, 756, 754), (761, 757, 753, 756), (755, 754, 751, 752), (754, 756, 753, 751), (759, 762, 755, 752), (758, 759, 752, 751), (762, 760, 754, 755), (757, 758, 751, 753), (197, 361, 248, 247), (363, 199, 251, 250), (248, 249, 765, 768), (252, 247, 764, 763), (247, 248, 768, 764), (250, 251, 767, 766), (778, 779, 771, 774), (773, 772, 769, 770), (776, 780, 773, 770), (775, 776, 770, 769), (780, 777, 772, 773), (193, 357, 254, 253), (358, 359, 256, 255), (195, 194, 258, 257), (359, 195, 257, 256), (254, 255, 784, 782), (258, 253, 783, 781), (253, 254, 782, 783), (255, 256, 785, 784), (257, 258, 781, 786), (256, 257, 786, 785), (797, 798, 789, 792), (798, 793, 787, 789), (791, 790, 787, 788), (790, 792, 789, 787), (796, 797, 792, 790), (795, 794, 791, 788), (793, 795, 788, 787), (794, 796, 790, 791), (49, 799, 801, 800), (801, 799, 802, 803), (396, 395, 478, 480), (200, 199, 363, 364), (70, 71, 310, 303), (104, 113, 270, 263), (775, 779, 767, 763), (303, 310, 334, 327), (327, 334, 113, 104), (426, 427, 574, 572), (508, 510, 539, 537), (537, 539, 478, 476), (572, 574, 510, 508), (763, 767, 251, 252), (17, 810, 813, 806), (3, 5, 4, 2), (5, 7, 6, 4), (7, 9, 8, 6), (9, 11, 10, 8), (11, 13, 12, 10), (62, 1, 0, 61), (13, 15, 804, 14, 12), (48, 50, 49, 47), (20, 22, 21, 19), (22, 24, 23, 21), (24, 26, 25, 23), (26, 28, 27, 25), (28, 30, 29, 27), (30, 32, 31, 29), (32, 34, 33, 31), (34, 36, 35, 33), (36, 38, 37, 35), (38, 40, 39, 37), (40, 42, 41, 39), (42, 44, 43, 41), (44, 46, 45, 43), (46, 48, 799, 45), (50, 52, 51, 49), (52, 54, 53, 51), (54, 56, 55, 53), (56, 58, 57, 55), (58, 60, 59, 57), (60, 62, 61, 59), (811, 812, 818, 816), (769, 771, 779, 775), (804, 805, 812, 811), (362, 166, 167, 363), (249, 362, 363, 250), (765, 249, 250, 766), (769, 772, 774, 771), (772, 777, 778, 774), (70, 134, 135, 71), (134, 198, 199, 135), (15, 263, 270, 16), (166, 394, 395, 167), (394, 476, 478, 395), (198, 252, 251, 199), (804, 15, 16, 805), (120, 277, 270, 113), (317, 341, 334, 310), (341, 120, 113, 334), (427, 428, 576, 574), (512, 541, 539, 510), (541, 480, 478, 539), (576, 512, 510, 574), (806, 805, 16, 18), (1, 3, 2, 0), (806, 18, 20, 19, 17), (810, 809, 819, 821), (806, 813, 812, 805), (807, 14, 814, 815), (819, 817, 823), (821, 819, 823), (813, 810, 821, 820), (808, 811, 816, 817), (812, 813, 820, 818), (809, 808, 817, 819), (823, 818, 820, 821), (823, 817, 816, 818)])
_uv = me_cylinder.uv_layers.new(name='UVMap')
_uv.uv.foreach_set('vector', [0.7812, 0.5, 0.7812, 0.625, 0.7812, 0.625, 0.7812, 0.5, 0.431, 0.214, 0.4345, 0.25, 0.4056, 0.25, 0.4026, 0.2196, 0.9375, 1.0, 0.9688, 1.0, 0.9688, 1.0, 0.9375, 1.0, 0.7812, 1.0, 0.8125, 1.0, 0.8125, 1.0, 0.7812, 1.0, 0.6563, 1.0, 0.6875, 1.0, 0.6875, 1.0, 0.6562, 1.0, 0.375, 1.0, 0.4062, 1.0, 0.4062, 1.0, 0.375, 1.0, 0.09375, 1.0, 0.125, 1.0, 0.125, 1.0, 0.09375, 1.0, 0.7812, 1.0, 0.8125, 1.0, 0.8125, 1.0, 0.7812, 1.0, 0.5, 1.0, 0.5312, 1.0, 0.5312, 1.0, 0.5, 1.0, 0.2187, 1.0, 0.25, 1.0, 0.25, 1.0, 0.2188, 1.0, 0.9062, 1.0, 0.9375, 1.0, 0.9375, 1.0, 0.9062, 1.0, 0.625, 1.0, 0.6563, 1.0, 0.6562, 1.0, 0.625, 1.0, 0.3438, 1.0, 0.375, 1.0, 0.375, 1.0, 0.3438, 1.0, 0.0625, 1.0, 0.09375, 1.0, 0.09375, 1.0, 0.0625, 1.0, 0.431, 0.286, 0.431, 0.286, 0.4345, 0.25, 0.4345, 0.25, 0.4688, 1.0, 0.5, 1.0, 0.5, 1.0, 0.4688, 1.0, 0.1875, 1.0, 0.2187, 1.0, 0.2188, 1.0, 0.1875, 1.0, 0.875, 1.0, 0.9062, 1.0, 0.9062, 1.0, 0.875, 1.0, 0.5938, 1.0, 0.625, 1.0, 0.625, 1.0, 0.5938, 1.0, 0.3125, 1.0, 0.3438, 1.0, 0.3438, 1.0, 0.3125, 1.0, 0.03125, 1.0, 0.0625, 1.0, 0.0625, 1.0, 0.03125, 1.0, 0.75, 1.0, 0.7188, 1.0, 0.7188, 1.0, 0.75, 1.0, 0.4375, 1.0, 0.4688, 1.0, 0.4688, 1.0, 0.4375, 1.0, 0.1563, 1.0, 0.1875, 1.0, 0.1875, 1.0, 0.1562, 1.0, 0.8438, 1.0, 0.875, 1.0, 0.875, 1.0, 0.8438, 1.0, 0.5625, 1.0, 0.5938, 1.0, 0.5938, 1.0, 0.5625, 1.0, 0.2812, 1.0, 0.3125, 1.0, 0.3125, 1.0, 0.2812, 1.0, 0.9688, 1.0, 1.0, 1.0, 1.0, 1.0, 0.9688, 1.0, 0.0, 1.0, 0.03125, 1.0, 0.03125, 1.0, 0.0, 1.0, 0.6875, 1.0, 0.7188, 1.0, 0.7188, 1.0, 0.6875, 1.0, 0.4062, 1.0, 0.4375, 1.0, 0.4375, 1.0, 0.4062, 1.0, 0.125, 1.0, 0.1563, 1.0, 0.1562, 1.0, 0.125, 1.0, 0.8125, 1.0, 0.8438, 1.0, 0.8438, 1.0, 0.8125, 1.0, 0.5312, 1.0, 0.5625, 1.0, 0.5625, 1.0, 0.5312, 1.0, 0.25, 1.0, 0.2812, 1.0, 0.2812, 1.0, 0.25, 1.0, 0.25, 1.0, 0.2812, 1.0, 0.2812, 1.0, 0.25, 1.0, 0.5312, 1.0, 0.5625, 1.0, 0.5625, 1.0, 0.5312, 1.0, 0.8125, 1.0, 0.8437, 1.0, 0.8438, 1.0, 0.8125, 1.0, 0.125, 1.0, 0.1563, 1.0, 0.1562, 1.0, 0.125, 1.0, 0.4062, 1.0, 0.4375, 1.0, 0.4375, 1.0, 0.4062, 1.0, 0.6875, 1.0, 0.7187, 1.0, 0.7188, 1.0, 0.6875, 1.0, 0.0, 1.0, 0.03125, 1.0, 0.03125, 1.0, 0.0, 1.0, 0.9687, 1.0, 1.0, 1.0, 1.0, 1.0, 0.9688, 1.0, 0.2812, 1.0, 0.3125, 1.0, 0.3125, 1.0, 0.2812, 1.0, 0.5625, 1.0, 0.5937, 1.0, 0.5938, 1.0, 0.5625, 1.0, 0.8437, 1.0, 0.875, 1.0, 0.875, 1.0, 0.8438, 1.0, 0.1563, 1.0, 0.1875, 1.0, 0.1875, 1.0, 0.1562, 1.0, 0.4375, 1.0, 0.4688, 1.0, 0.4688, 1.0, 0.4375, 1.0, 0.03125, 1.0, 0.0625, 1.0, 0.0625, 1.0, 0.03125, 1.0, 0.3125, 1.0, 0.3437, 1.0, 0.3438, 1.0, 0.3125, 1.0, 0.5937, 1.0, 0.625, 1.0, 0.625, 1.0, 0.5938, 1.0, 0.875, 1.0, 0.9062, 1.0, 0.9062, 1.0, 0.875, 1.0, 0.1875, 1.0, 0.2187, 1.0, 0.2188, 1.0, 0.1875, 1.0, 0.4688, 1.0, 0.5, 1.0, 0.5, 1.0, 0.4688, 1.0, 0.0625, 1.0, 0.09375, 1.0, 0.09375, 1.0, 0.0625, 1.0, 0.3437, 1.0, 0.375, 1.0, 0.375, 1.0, 0.3438, 1.0, 0.625, 1.0, 0.6563, 1.0, 0.6562, 1.0, 0.625, 1.0, 0.9062, 1.0, 0.9375, 1.0, 0.9375, 1.0, 0.9062, 1.0, 0.2187, 1.0, 0.25, 1.0, 0.25, 1.0, 0.2188, 1.0, 0.5, 1.0, 0.5312, 1.0, 0.5312, 1.0, 0.5, 1.0, 0.7812, 1.0, 0.8125, 1.0, 0.8125, 1.0, 0.7812, 1.0, 0.09375, 1.0, 0.125, 1.0, 0.125, 1.0, 0.09375, 1.0, 0.375, 1.0, 0.4062, 1.0, 0.4062, 1.0, 0.375, 1.0, 0.6563, 1.0, 0.6875, 1.0, 0.6875, 1.0, 0.6562, 1.0, 0.9375, 1.0, 0.9687, 1.0, 0.9688, 1.0, 0.9375, 1.0, 0.6875, 1.0, 0.7188, 1.0, 0.7188, 1.0, 0.6875, 1.0, 0.3438, 1.0, 0.375, 1.0, 0.375, 1.0, 0.3438, 1.0, 0.3125, 1.0, 0.3438, 1.0, 0.3438, 1.0, 0.3125, 1.0, 0.2812, 1.0, 0.3125, 1.0, 0.3125, 1.0, 0.2812, 1.0, 0.6875, 1.0, 0.7188, 1.0, 0.7188, 1.0, 0.6875, 1.0, 0.25, 1.0, 0.2812, 1.0, 0.2812, 1.0, 0.25, 1.0, 0.6562, 1.0, 0.6875, 1.0, 0.6875, 1.0, 0.6562, 1.0, 0.2188, 1.0, 0.25, 1.0, 0.25, 1.0, 0.2188, 1.0, 0.625, 1.0, 0.6562, 1.0, 0.6562, 1.0, 0.625, 1.0, 0.1875, 1.0, 0.2188, 1.0, 0.2188, 1.0, 0.1875, 1.0, 0.5938, 1.0, 0.625, 1.0, 0.625, 1.0, 0.5938, 1.0, 0.1562, 1.0, 0.1875, 1.0, 0.1875, 1.0, 0.1562, 1.0, 0.5625, 1.0, 0.5938, 1.0, 0.5938, 1.0, 0.5625, 1.0, 0.9688, 1.0, 1.0, 1.0, 1.0, 1.0, 0.9688, 1.0, 0.125, 1.0, 0.1562, 1.0, 0.1562, 1.0, 0.125, 1.0, 0.5312, 1.0, 0.5625, 1.0, 0.5625, 1.0, 0.5312, 1.0, 0.9375, 1.0, 0.9688, 1.0, 0.9688, 1.0, 0.9375, 1.0, 0.09375, 1.0, 0.125, 1.0, 0.125, 1.0, 0.09375, 1.0, 0.5, 1.0, 0.5312, 1.0, 0.5312, 1.0, 0.5, 1.0, 0.9062, 1.0, 0.9375, 1.0, 0.9375, 1.0, 0.9062, 1.0, 0.0625, 1.0, 0.09375, 1.0, 0.09375, 1.0, 0.0625, 1.0, 0.4688, 1.0, 0.5, 1.0, 0.5, 1.0, 0.4688, 1.0, 0.875, 1.0, 0.9062, 1.0, 0.9062, 1.0, 0.875, 1.0, 0.03125, 1.0, 0.0625, 1.0, 0.0625, 1.0, 0.03125, 1.0, 0.4375, 1.0, 0.4688, 1.0, 0.4688, 1.0, 0.4375, 1.0, 0.8438, 1.0, 0.875, 1.0, 0.875, 1.0, 0.8438, 1.0, 0.0, 1.0, 0.03125, 1.0, 0.03125, 1.0, 0.0, 1.0, 0.4062, 1.0, 0.4375, 1.0, 0.4375, 1.0, 0.4062, 1.0, 0.8125, 1.0, 0.8438, 1.0, 0.8438, 1.0, 0.8125, 1.0, 0.375, 1.0, 0.4062, 1.0, 0.4062, 1.0, 0.375, 1.0, 0.1905, 0.3937, 0.1636, 0.3794, 0.1636, 0.3794, 0.1905, 0.3937, 0.25, 1.0, 0.2812, 1.0, 0.2812, 1.0, 0.25, 1.0, 0.6562, 1.0, 0.6875, 1.0, 0.6875, 1.0, 0.6562, 1.0, 0.2188, 1.0, 0.25, 1.0, 0.25, 1.0, 0.2188, 1.0, 0.625, 1.0, 0.6562, 1.0, 0.6562, 1.0, 0.625, 1.0, 0.1875, 1.0, 0.2188, 1.0, 0.2188, 1.0, 0.1875, 1.0, 0.5938, 1.0, 0.625, 1.0, 0.625, 1.0, 0.5938, 1.0, 0.1562, 1.0, 0.1875, 1.0, 0.1875, 1.0, 0.1562, 1.0, 0.5625, 1.0, 0.5938, 1.0, 0.5938, 1.0, 0.5625, 1.0, 0.9688, 1.0, 1.0, 1.0, 1.0, 1.0, 0.9688, 1.0, 0.125, 1.0, 0.1562, 1.0, 0.1562, 1.0, 0.125, 1.0, 0.5312, 1.0, 0.5625, 1.0, 0.5625, 1.0, 0.5312, 1.0, 0.9375, 1.0, 0.9688, 1.0, 0.9688, 1.0, 0.9375, 1.0, 0.09375, 1.0, 0.125, 1.0, 0.125, 1.0, 0.09375, 1.0, 0.5, 1.0, 0.5312, 1.0, 0.5312, 1.0, 0.5, 1.0, 0.9062, 1.0, 0.9375, 1.0, 0.9375, 1.0, 0.9062, 1.0, 0.0625, 1.0, 0.09375, 1.0, 0.09375, 1.0, 0.0625, 1.0, 0.4688, 1.0, 0.5, 1.0, 0.5, 1.0, 0.4688, 1.0, 0.875, 1.0, 0.9062, 1.0, 0.9062, 1.0, 0.875, 1.0, 0.03125, 1.0, 0.0625, 1.0, 0.0625, 1.0, 0.03125, 1.0, 0.4375, 1.0, 0.4688, 1.0, 0.4688, 1.0, 0.4375, 1.0, 0.8438, 1.0, 0.875, 1.0, 0.875, 1.0, 0.8438, 1.0, 0.0, 1.0, 0.03125, 1.0, 0.03125, 1.0, 0.0, 1.0, 0.4062, 1.0, 0.4375, 1.0, 0.4375, 1.0, 0.4062, 1.0, 0.8125, 1.0, 0.8438, 1.0, 0.8438, 1.0, 0.8125, 1.0, 0.375, 1.0, 0.4062, 1.0, 0.4062, 1.0, 0.375, 1.0, 0.7812, 1.0, 0.8125, 1.0, 0.8125, 1.0, 0.7812, 1.0, 0.3438, 1.0, 0.375, 1.0, 0.375, 1.0, 0.3438, 1.0, 0.3125, 1.0, 0.3438, 1.0, 0.3438, 1.0, 0.3125, 1.0, 0.2812, 1.0, 0.3125, 1.0, 0.3125, 1.0, 0.2812, 1.0, 0.25, 0.4345, 0.286, 0.431, 0.2968, 0.4854, 0.25, 0.49, 0.286, 0.431, 0.3206, 0.4205, 0.3418, 0.4717, 0.2968, 0.4854, 0.3805, 0.3805, 0.4034, 0.3525, 0.4496, 0.3833, 0.4197, 0.4197, 0.4034, 0.3525, 0.4205, 0.3206, 0.4717, 0.3418, 0.4496, 0.3833, 0.9062, 1.0, 0.9375, 1.0, 0.9375, 1.0, 0.9062, 1.0, 0.3206, 0.4205, 0.3525, 0.4034, 0.3525, 0.4034, 0.3206, 0.4205, 0.431, 0.214, 0.4205, 0.1794, 0.4717, 0.1582, 0.4854, 0.2032, 0.7812, 1.0, 0.8125, 1.0, 0.8125, 1.0, 0.7812, 1.0, 0.4205, 0.3206, 0.431, 0.286, 0.431, 0.286, 0.4205, 0.3206, 0.3805, 0.1195, 0.3525, 0.09659, 0.3833, 0.05045, 0.4197, 0.08029, 0.3525, 0.09659, 0.3206, 0.07954, 0.3418, 0.02827, 0.3833, 0.05045, 0.4205, 0.1794, 0.4034, 0.1475, 0.4034, 0.1475, 0.4205, 0.1794, 0.625, 1.0, 0.6562, 1.0, 0.6562, 1.0, 0.625, 1.0, 0.25, 0.06549, 0.214, 0.06904, 0.2032, 0.01461, 0.25, 0.01, 0.214, 0.06904, 0.1794, 0.07954, 0.1582, 0.02827, 0.2032, 0.01461, 0.286, 0.06904, 0.25, 0.06549, 0.25, 0.06549, 0.286, 0.06904, 0.3418, 0.02827, 0.3206, 0.07954, 0.3206, 0.07954, 0.3418, 0.02827, 0.1195, 0.1195, 0.09659, 0.1475, 0.05045, 0.1167, 0.08029, 0.08029, 0.09659, 0.1475, 0.07954, 0.1794, 0.02827, 0.1582, 0.05045, 0.1167, 0.1475, 0.09659, 0.1195, 0.1195, 0.1195, 0.1195, 0.1475, 0.09659, 0.1582, 0.02827, 0.1794, 0.07954, 0.1794, 0.07954, 0.1582, 0.02827, 0.06549, 0.25, 0.06904, 0.286, 0.01461, 0.2968, 0.01, 0.25, 0.06904, 0.286, 0.07954, 0.3206, 0.02827, 0.3418, 0.01461, 0.2968, 0.02827, 0.1582, 0.07954, 0.1794, 0.07954, 0.1794, 0.02827, 0.1582, 0.2812, 1.0, 0.3125, 1.0, 0.3125, 1.0, 0.2812, 1.0, 0.1195, 0.3805, 0.1475, 0.4034, 0.1167, 0.4496, 0.08029, 0.4197, 0.1475, 0.4034, 0.1794, 0.4205, 0.1582, 0.4717, 0.1167, 0.4496, 0.9062, 1.0, 0.9375, 1.0, 0.9375, 1.0, 0.9062, 1.0, 0.3525, 0.4034, 0.3805, 0.3805, 0.3805, 0.3805, 0.3525, 0.4034, 0.3805, 0.3805, 0.4197, 0.4197, 0.4197, 0.4197, 0.3805, 0.3805, 0.3206, 0.4205, 0.3525, 0.4034, 0.3525, 0.4034, 0.3206, 0.4205, 0.3418, 0.4717, 0.3206, 0.4205, 0.3206, 0.4205, 0.3418, 0.4717, 0.875, 1.0, 0.9062, 1.0, 0.9062, 1.0, 0.875, 1.0, 0.1794, 0.4205, 0.214, 0.431, 0.214, 0.431, 0.1794, 0.4205, 0.25, 0.4345, 0.25, 0.49, 0.25, 0.49, 0.25, 0.4345, 0.0, 1.0, 0.03125, 1.0, 0.03125, 1.0, 0.0, 1.0, 0.03125, 1.0, 0.0625, 1.0, 0.0625, 1.0, 0.03125, 1.0, 0.1582, 0.4717, 0.1794, 0.4205, 0.1794, 0.4205, 0.1582, 0.4717, 0.214, 0.431, 0.25, 0.4345, 0.25, 0.4345, 0.214, 0.431, 0.07954, 0.3206, 0.09659, 0.3525, 0.09659, 0.3525, 0.07954, 0.3206, 0.02827, 0.3418, 0.07954, 0.3206, 0.07954, 0.3206, 0.02827, 0.3418, 0.125, 1.0, 0.1562, 1.0, 0.1562, 1.0, 0.125, 1.0, 0.1562, 1.0, 0.1875, 1.0, 0.1875, 1.0, 0.1562, 1.0, 0.09659, 0.3525, 0.1195, 0.3805, 0.1195, 0.3805, 0.09659, 0.3525, 0.1195, 0.3805, 0.08029, 0.4197, 0.08029, 0.4197, 0.1195, 0.3805, 0.2812, 1.0, 0.3125, 1.0, 0.3125, 1.0, 0.2812, 1.0, 0.06904, 0.214, 0.06549, 0.25, 0.06549, 0.25, 0.06904, 0.214, 0.07954, 0.1794, 0.06904, 0.214, 0.06904, 0.214, 0.07954, 0.1794, 0.02827, 0.1582, 0.07954, 0.1794, 0.07954, 0.1794, 0.02827, 0.1582, 0.06549, 0.25, 0.01, 0.25, 0.01, 0.25, 0.06549, 0.25, 0.25, 1.0, 0.2812, 1.0, 0.2812, 1.0, 0.25, 1.0, 0.1475, 0.09659, 0.1195, 0.1195, 0.1195, 0.1195, 0.1475, 0.09659, 0.375, 1.0, 0.4062, 1.0, 0.4062, 1.0, 0.375, 1.0, 0.1794, 0.07954, 0.1475, 0.09659, 0.1475, 0.09659, 0.1794, 0.07954, 0.1582, 0.02827, 0.1794, 0.07954, 0.1794, 0.07954, 0.1582, 0.02827, 0.1195, 0.1195, 0.08029, 0.08029, 0.08029, 0.08029, 0.1195, 0.1195, 0.4062, 1.0, 0.4375, 1.0, 0.4375, 1.0, 0.4062, 1.0, 0.5, 1.0, 0.5312, 1.0, 0.5312, 1.0, 0.5, 1.0, 0.3206, 0.07954, 0.286, 0.06904, 0.286, 0.06904, 0.3206, 0.07954, 0.3418, 0.02827, 0.3206, 0.07954, 0.3206, 0.07954, 0.3418, 0.02827, 0.25, 0.06549, 0.25, 0.01, 0.25, 0.01, 0.25, 0.06549, 0.5312, 1.0, 0.5625, 1.0, 0.5625, 1.0, 0.5312, 1.0, 0.286, 0.06904, 0.25, 0.06549, 0.25, 0.06549, 0.286, 0.06904, 0.625, 1.0, 0.6562, 1.0, 0.6562, 1.0, 0.625, 1.0, 0.6562, 1.0, 0.6875, 1.0, 0.6875, 1.0, 0.6562, 1.0, 0.3805, 0.1195, 0.4197, 0.08029, 0.4197, 0.08029, 0.3805, 0.1195, 0.4205, 0.1794, 0.4034, 0.1475, 0.4034, 0.1475, 0.4205, 0.1794, 0.4717, 0.1582, 0.4205, 0.1794, 0.4205, 0.1794, 0.4717, 0.1582, 0.4034, 0.1475, 0.3805, 0.1195, 0.3805, 0.1195, 0.4034, 0.1475, 0.7812, 1.0, 0.8125, 1.0, 0.8125, 1.0, 0.7812, 1.0, 0.4345, 0.25, 0.49, 0.25, 0.49, 0.25, 0.4345, 0.25, 0.4205, 0.3206, 0.431, 0.286, 0.431, 0.286, 0.4205, 0.3206, 0.4717, 0.3418, 0.4205, 0.3206, 0.4205, 0.3206, 0.4717, 0.3418, 0.9375, 1.0, 0.9688, 1.0, 0.9687, 1.0, 0.9375, 1.0, 0.6562, 1.0, 0.6875, 1.0, 0.6875, 1.0, 0.6563, 1.0, 0.375, 1.0, 0.4062, 1.0, 0.4062, 1.0, 0.375, 1.0, 0.09375, 1.0, 0.125, 1.0, 0.125, 1.0, 0.09375, 1.0, 0.7812, 1.0, 0.8125, 1.0, 0.8125, 1.0, 0.7812, 1.0, 0.5, 1.0, 0.5312, 1.0, 0.5312, 1.0, 0.5, 1.0, 0.2188, 1.0, 0.25, 1.0, 0.25, 1.0, 0.2187, 1.0, 0.9062, 1.0, 0.9375, 1.0, 0.9375, 1.0, 0.9062, 1.0, 0.625, 1.0, 0.6562, 1.0, 0.6563, 1.0, 0.625, 1.0, 0.3438, 1.0, 0.375, 1.0, 0.375, 1.0, 0.3437, 1.0, 0.0625, 1.0, 0.09375, 1.0, 0.09375, 1.0, 0.0625, 1.0, 0.4688, 1.0, 0.5, 1.0, 0.5, 1.0, 0.4688, 1.0, 0.1875, 1.0, 0.2188, 1.0, 0.2187, 1.0, 0.1875, 1.0, 0.875, 1.0, 0.9062, 1.0, 0.9062, 1.0, 0.875, 1.0, 0.5938, 1.0, 0.625, 1.0, 0.625, 1.0, 0.5937, 1.0, 0.3125, 1.0, 0.3438, 1.0, 0.3437, 1.0, 0.3125, 1.0, 0.03125, 1.0, 0.0625, 1.0, 0.0625, 1.0, 0.03125, 1.0, 0.7188, 1.0, 0.75, 1.0, 0.75, 1.0, 0.7188, 1.0, 0.4375, 1.0, 0.4688, 1.0, 0.4688, 1.0, 0.4375, 1.0, 0.1562, 1.0, 0.1875, 1.0, 0.1875, 1.0, 0.1563, 1.0, 0.8438, 1.0, 0.875, 1.0, 0.875, 1.0, 0.8437, 1.0, 0.5625, 1.0, 0.5938, 1.0, 0.5937, 1.0, 0.5625, 1.0, 0.2812, 1.0, 0.3125, 1.0, 0.3125, 1.0, 0.2812, 1.0, 0.9688, 1.0, 1.0, 1.0, 1.0, 1.0, 0.9687, 1.0, 0.0, 1.0, 0.03125, 1.0, 0.03125, 1.0, 0.0, 1.0, 0.6875, 1.0, 0.7188, 1.0, 0.7187, 1.0, 0.6875, 1.0, 0.4062, 1.0, 0.4375, 1.0, 0.4375, 1.0, 0.4062, 1.0, 0.125, 1.0, 0.1562, 1.0, 0.1563, 1.0, 0.125, 1.0, 0.8125, 1.0, 0.8438, 1.0, 0.8437, 1.0, 0.8125, 1.0, 0.5312, 1.0, 0.5625, 1.0, 0.5625, 1.0, 0.5312, 1.0, 0.25, 1.0, 0.2812, 1.0, 0.2812, 1.0, 0.25, 1.0, 0.25, 1.0, 0.2812, 1.0, 0.2812, 1.0, 0.25, 1.0, 0.5312, 1.0, 0.5625, 1.0, 0.5625, 1.0, 0.5312, 1.0, 0.8125, 1.0, 0.8438, 1.0, 0.8438, 1.0, 0.8125, 1.0, 0.125, 1.0, 0.1562, 1.0, 0.1563, 1.0, 0.125, 1.0, 0.4063, 1.0, 0.4375, 1.0, 0.4375, 1.0, 0.4062, 1.0, 0.6875, 1.0, 0.7188, 1.0, 0.7188, 1.0, 0.6875, 1.0, 0.0, 1.0, 0.03125, 1.0, 0.03125, 1.0, 0.0, 1.0, 0.9687, 1.0, 1.0, 1.0, 1.0, 1.0, 0.9688, 1.0, 0.2812, 1.0, 0.3125, 1.0, 0.3125, 1.0, 0.2812, 1.0, 0.5625, 1.0, 0.5938, 1.0, 0.5938, 1.0, 0.5625, 1.0, 0.8438, 1.0, 0.875, 1.0, 0.875, 1.0, 0.8438, 1.0, 0.1562, 1.0, 0.1875, 1.0, 0.1875, 1.0, 0.1563, 1.0, 0.4375, 1.0, 0.4688, 1.0, 0.4688, 1.0, 0.4375, 1.0, 0.7188, 1.0, 0.75, 1.0, 0.75, 1.0, 0.7188, 1.0, 0.03125, 1.0, 0.0625, 1.0, 0.0625, 1.0, 0.03125, 1.0, 0.3125, 1.0, 0.3438, 1.0, 0.3438, 1.0, 0.3125, 1.0, 0.5938, 1.0, 0.625, 1.0, 0.625, 1.0, 0.5938, 1.0, 0.875, 1.0, 0.9062, 1.0, 0.9062, 1.0, 0.875, 1.0, 0.1875, 1.0, 0.2188, 1.0, 0.2187, 1.0, 0.1875, 1.0, 0.4688, 1.0, 0.5, 1.0, 0.5, 1.0, 0.4688, 1.0, 0.0625, 1.0, 0.09375, 1.0, 0.09375, 1.0, 0.0625, 1.0, 0.3438, 1.0, 0.375, 1.0, 0.375, 1.0, 0.3438, 1.0, 0.625, 1.0, 0.6562, 1.0, 0.6563, 1.0, 0.625, 1.0, 0.9062, 1.0, 0.9375, 1.0, 0.9375, 1.0, 0.9062, 1.0, 0.2188, 1.0, 0.25, 1.0, 0.25, 1.0, 0.2187, 1.0, 0.5, 1.0, 0.5312, 1.0, 0.5312, 1.0, 0.5, 1.0, 0.7812, 1.0, 0.8125, 1.0, 0.8125, 1.0, 0.7812, 1.0, 0.09375, 1.0, 0.125, 1.0, 0.125, 1.0, 0.09375, 1.0, 0.375, 1.0, 0.4063, 1.0, 0.4062, 1.0, 0.375, 1.0, 0.6562, 1.0, 0.6875, 1.0, 0.6875, 1.0, 0.6563, 1.0, 0.9375, 1.0, 0.9687, 1.0, 0.9688, 1.0, 0.9375, 1.0, 0.9375, 1.0, 0.9688, 1.0, 0.9687, 1.0, 0.9375, 1.0, 0.6562, 1.0, 0.6875, 1.0, 0.6875, 1.0, 0.6562, 1.0, 0.375, 1.0, 0.4062, 1.0, 0.4063, 1.0, 0.375, 1.0, 0.09375, 1.0, 0.125, 1.0, 0.125, 1.0, 0.09375, 1.0, 0.7812, 1.0, 0.8125, 1.0, 0.8125, 1.0, 0.7812, 1.0, 0.5, 1.0, 0.5312, 1.0, 0.5312, 1.0, 0.5, 1.0, 0.2188, 1.0, 0.25, 1.0, 0.25, 1.0, 0.2188, 1.0, 0.9062, 1.0, 0.9375, 1.0, 0.9375, 1.0, 0.9062, 1.0, 0.625, 1.0, 0.6562, 1.0, 0.6562, 1.0, 0.625, 1.0, 0.3438, 1.0, 0.375, 1.0, 0.375, 1.0, 0.3438, 1.0, 0.0625, 1.0, 0.09375, 1.0, 0.09375, 1.0, 0.0625, 1.0, 0.4688, 1.0, 0.5, 1.0, 0.5, 1.0, 0.4688, 1.0, 0.1875, 1.0, 0.2188, 1.0, 0.2188, 1.0, 0.1875, 1.0, 0.875, 1.0, 0.9062, 1.0, 0.9062, 1.0, 0.875, 1.0, 0.5938, 1.0, 0.625, 1.0, 0.625, 1.0, 0.5938, 1.0, 0.3125, 1.0, 0.3438, 1.0, 0.3438, 1.0, 0.3125, 1.0, 0.03125, 1.0, 0.0625, 1.0, 0.0625, 1.0, 0.03125, 1.0, 0.4375, 1.0, 0.4688, 1.0, 0.4688, 1.0, 0.4375, 1.0, 0.1562, 1.0, 0.1875, 1.0, 0.1875, 1.0, 0.1562, 1.0, 0.8438, 1.0, 0.875, 1.0, 0.875, 1.0, 0.8438, 1.0, 0.5625, 1.0, 0.5938, 1.0, 0.5938, 1.0, 0.5625, 1.0, 0.2812, 1.0, 0.3125, 1.0, 0.3125, 1.0, 0.2812, 1.0, 0.9688, 1.0, 1.0, 1.0, 1.0, 1.0, 0.9687, 1.0, 0.0, 1.0, 0.03125, 1.0, 0.03125, 1.0, 0.0, 1.0, 0.6875, 1.0, 0.7188, 1.0, 0.7188, 1.0, 0.6875, 1.0, 0.4062, 1.0, 0.4375, 1.0, 0.4375, 1.0, 0.4063, 1.0, 0.125, 1.0, 0.1562, 1.0, 0.1562, 1.0, 0.125, 1.0, 0.8125, 1.0, 0.8438, 1.0, 0.8438, 1.0, 0.8125, 1.0, 0.5312, 1.0, 0.5625, 1.0, 0.5625, 1.0, 0.5312, 1.0, 0.25, 1.0, 0.2812, 1.0, 0.2812, 1.0, 0.25, 1.0, 0.25, 0.4056, 0.2804, 0.4026, 0.286, 0.431, 0.25, 0.4345, 0.2804, 0.4026, 0.3095, 0.3937, 0.3206, 0.4205, 0.286, 0.431, 0.3095, 0.3937, 0.3364, 0.3794, 0.3525, 0.4034, 0.3206, 0.4205, 0.3364, 0.3794, 0.36, 0.36, 0.3805, 0.3805, 0.3525, 0.4034, 0.36, 0.36, 0.3794, 0.3364, 0.4034, 0.3525, 0.3805, 0.3805, 0.3794, 0.3364, 0.3937, 0.3095, 0.4205, 0.3206, 0.4034, 0.3525, 0.3937, 0.3095, 0.4026, 0.2804, 0.431, 0.286, 0.4205, 0.3206, 0.4026, 0.2196, 0.3937, 0.1905, 0.4205, 0.1794, 0.431, 0.214, 0.3937, 0.1905, 0.3794, 0.1636, 0.4034, 0.1475, 0.4205, 0.1794, 0.3794, 0.1636, 0.36, 0.14, 0.3805, 0.1195, 0.4034, 0.1475, 0.36, 0.14, 0.3364, 0.1206, 0.3525, 0.09659, 0.3805, 0.1195, 0.3364, 0.1206, 0.3095, 0.1063, 0.3206, 0.07954, 0.3525, 0.09659, 0.3095, 0.1063, 0.2804, 0.0974, 0.286, 0.06904, 0.3206, 0.07954, 0.2804, 0.0974, 0.25, 0.09441, 0.25, 0.06549, 0.286, 0.06904, 0.25, 0.09441, 0.2196, 0.0974, 0.214, 0.06904, 0.25, 0.06549, 0.2196, 0.0974, 0.1905, 0.1063, 0.1794, 0.07954, 0.214, 0.06904, 0.1905, 0.1063, 0.1636, 0.1206, 0.1475, 0.09659, 0.1794, 0.07954, 0.1636, 0.1206, 0.14, 0.14, 0.1195, 0.1195, 0.1475, 0.09659, 0.14, 0.14, 0.1206, 0.1636, 0.09659, 0.1475, 0.1195, 0.1195, 0.1206, 0.1636, 0.1063, 0.1905, 0.07954, 0.1794, 0.09659, 0.1475, 0.1063, 0.1905, 0.0974, 0.2196, 0.06904, 0.214, 0.07954, 0.1794, 0.0974, 0.2196, 0.09441, 0.25, 0.06549, 0.25, 0.06904, 0.214, 0.09441, 0.25, 0.0974, 0.2804, 0.06904, 0.286, 0.06549, 0.25, 0.0974, 0.2804, 0.1063, 0.3095, 0.07954, 0.3206, 0.06904, 0.286, 0.1063, 0.3095, 0.1206, 0.3364, 0.09659, 0.3525, 0.07954, 0.3206, 0.1206, 0.3364, 0.14, 0.36, 0.1195, 0.3805, 0.09659, 0.3525, 0.14, 0.36, 0.1636, 0.3794, 0.1475, 0.4034, 0.1195, 0.3805, 0.1636, 0.3794, 0.1905, 0.3937, 0.1794, 0.4205, 0.1475, 0.4034, 0.1905, 0.3937, 0.2196, 0.4026, 0.214, 0.431, 0.1794, 0.4205, 0.2196, 0.4026, 0.25, 0.4056, 0.25, 0.4345, 0.214, 0.431, 0.0974, 0.2804, 0.09441, 0.25, 0.09441, 0.25, 0.0974, 0.2804, 0.2196, 0.0974, 0.25, 0.09441, 0.25, 0.09441, 0.2196, 0.0974, 0.36, 0.36, 0.3364, 0.3794, 0.3364, 0.3794, 0.36, 0.36, 0.2196, 0.4026, 0.1905, 0.3937, 0.1905, 0.3937, 0.2196, 0.4026, 0.1905, 0.1063, 0.2196, 0.0974, 0.2196, 0.0974, 0.1905, 0.1063, 0.3794, 0.3364, 0.36, 0.36, 0.36, 0.36, 0.3794, 0.3364, 0.25, 0.4056, 0.2196, 0.4026, 0.2196, 0.4026, 0.25, 0.4056, 0.1636, 0.1206, 0.1905, 0.1063, 0.1905, 0.1063, 0.1636, 0.1206, 0.3937, 0.3095, 0.3794, 0.3364, 0.3794, 0.3364, 0.3937, 0.3095, 0.14, 0.14, 0.1636, 0.1206, 0.1636, 0.1206, 0.14, 0.14, 0.4026, 0.2804, 0.3937, 0.3095, 0.3937, 0.3095, 0.4026, 0.2804, 0.1206, 0.1636, 0.14, 0.14, 0.14, 0.14, 0.1206, 0.1636, 0.1063, 0.1905, 0.1206, 0.1636, 0.1206, 0.1636, 0.1063, 0.1905, 0.0974, 0.2196, 0.1063, 0.1905, 0.1063, 0.1905, 0.0974, 0.2196, 0.3937, 0.1905, 0.4026, 0.2196, 0.4026, 0.2196, 0.3937, 0.1905, 0.09441, 0.25, 0.0974, 0.2196, 0.0974, 0.2196, 0.09441, 0.25, 0.3794, 0.1636, 0.3937, 0.1905, 0.3937, 0.1905, 0.3794, 0.1636, 0.0974, 0.2804, 0.09441, 0.25, 0.09441, 0.25, 0.0974, 0.2804, 0.36, 0.14, 0.3794, 0.1636, 0.3794, 0.1636, 0.36, 0.14, 0.1063, 0.3095, 0.0974, 0.2804, 0.0974, 0.2804, 0.1063, 0.3095, 0.3364, 0.1206, 0.36, 0.14, 0.36, 0.14, 0.3364, 0.1206, 0.1206, 0.3364, 0.1063, 0.3095, 0.1063, 0.3095, 0.1206, 0.3364, 0.3095, 0.1063, 0.3364, 0.1206, 0.3364, 0.1206, 0.3095, 0.1063, 0.2804, 0.4026, 0.25, 0.4056, 0.25, 0.4056, 0.2804, 0.4026, 0.14, 0.36, 0.1206, 0.3364, 0.1206, 0.3364, 0.14, 0.36, 0.2804, 0.0974, 0.3095, 0.1063, 0.3095, 0.1063, 0.2804, 0.0974, 0.3095, 0.3937, 0.2804, 0.4026, 0.2804, 0.4026, 0.3095, 0.3937, 0.1636, 0.3794, 0.14, 0.36, 0.14, 0.36, 0.1636, 0.3794, 0.25, 0.09441, 0.2804, 0.0974, 0.2804, 0.0974, 0.25, 0.09441, 0.3364, 0.3794, 0.3095, 0.3937, 0.3095, 0.3937, 0.3364, 0.3794, 0.2804, 0.4026, 0.25, 0.4056, 0.2196, 0.4026, 0.1905, 0.3937, 0.1636, 0.3794, 0.14, 0.36, 0.1206, 0.3364, 0.1063, 0.3095, 0.0974, 0.2804, 0.09441, 0.25, 0.0974, 0.2196, 0.1063, 0.1905, 0.1206, 0.1636, 0.14, 0.14, 0.1636, 0.1206, 0.1905, 0.1063, 0.2196, 0.0974, 0.25, 0.09441, 0.2804, 0.0974, 0.3095, 0.1063, 0.3364, 0.1206, 0.36, 0.14, 0.3794, 0.1636, 0.3937, 0.1905, 0.4026, 0.2196, 0.4056, 0.25, 0.4026, 0.2804, 0.3937, 0.3095, 0.3794, 0.3364, 0.36, 0.36, 0.3364, 0.3794, 0.3095, 0.3937, 0.36, 0.14, 0.3794, 0.1636, 0.3794, 0.1636, 0.36, 0.14, 0.1063, 0.3095, 0.0974, 0.2804, 0.0974, 0.2804, 0.1063, 0.3095, 0.3364, 0.1206, 0.36, 0.14, 0.36, 0.14, 0.3364, 0.1206, 0.1206, 0.3364, 0.1063, 0.3095, 0.1063, 0.3095, 0.1206, 0.3364, 0.3095, 0.1063, 0.3364, 0.1206, 0.3364, 0.1206, 0.3095, 0.1063, 0.2804, 0.4026, 0.25, 0.4056, 0.25, 0.4056, 0.2804, 0.4026, 0.14, 0.36, 0.1206, 0.3364, 0.1206, 0.3364, 0.14, 0.36, 0.2804, 0.0974, 0.3095, 0.1063, 0.3095, 0.1063, 0.2804, 0.0974, 0.3095, 0.3937, 0.2804, 0.4026, 0.2804, 0.4026, 0.3095, 0.3937, 0.1636, 0.3794, 0.14, 0.36, 0.14, 0.36, 0.1636, 0.3794, 0.25, 0.09441, 0.2804, 0.0974, 0.2804, 0.0974, 0.25, 0.09441, 0.3364, 0.3794, 0.3095, 0.3937, 0.3095, 0.3937, 0.3364, 0.3794, 0.1905, 0.3937, 0.1636, 0.3794, 0.1636, 0.3794, 0.1905, 0.3937, 0.2196, 0.0974, 0.25, 0.09441, 0.25, 0.09441, 0.2196, 0.0974, 0.36, 0.36, 0.3364, 0.3794, 0.3364, 0.3794, 0.36, 0.36, 0.2196, 0.4026, 0.1905, 0.3937, 0.1905, 0.3937, 0.2196, 0.4026, 0.1905, 0.1063, 0.2196, 0.0974, 0.2196, 0.0974, 0.1905, 0.1063, 0.3794, 0.3364, 0.36, 0.36, 0.36, 0.36, 0.3794, 0.3364, 0.25, 0.4056, 0.2196, 0.4026, 0.2196, 0.4026, 0.25, 0.4056, 0.1636, 0.1206, 0.1905, 0.1063, 0.1905, 0.1063, 0.1636, 0.1206, 0.3937, 0.3095, 0.3794, 0.3364, 0.3794, 0.3364, 0.3937, 0.3095, 0.14, 0.14, 0.1636, 0.1206, 0.1636, 0.1206, 0.14, 0.14, 0.4026, 0.2804, 0.3937, 0.3095, 0.3937, 0.3095, 0.4026, 0.2804, 0.1206, 0.1636, 0.14, 0.14, 0.14, 0.14, 0.1206, 0.1636, 0.1063, 0.1905, 0.1206, 0.1636, 0.1206, 0.1636, 0.1063, 0.1905, 0.7188, 1.0, 0.75, 1.0, 0.75, 1.0, 0.7187, 1.0, 0.0974, 0.2196, 0.1063, 0.1905, 0.1063, 0.1905, 0.0974, 0.2196, 0.3937, 0.1905, 0.4026, 0.2196, 0.4026, 0.2196, 0.3937, 0.1905, 0.09441, 0.25, 0.0974, 0.2196, 0.0974, 0.2196, 0.09441, 0.25, 0.3794, 0.1636, 0.3937, 0.1905, 0.3937, 0.1905, 0.3794, 0.1636, 0.3794, 0.1636, 0.3937, 0.1905, 0.3937, 0.1905, 0.3794, 0.1636, 0.09441, 0.25, 0.0974, 0.2196, 0.0974, 0.2196, 0.09441, 0.25, 0.3937, 0.1905, 0.4026, 0.2196, 0.4026, 0.2196, 0.3937, 0.1905, 0.0974, 0.2196, 0.1063, 0.1905, 0.1063, 0.1905, 0.0974, 0.2196, 0.1063, 0.1905, 0.1206, 0.1636, 0.1206, 0.1636, 0.1063, 0.1905, 0.1206, 0.1636, 0.14, 0.14, 0.14, 0.14, 0.1206, 0.1636, 0.4026, 0.2804, 0.3937, 0.3095, 0.3937, 0.3095, 0.4026, 0.2804, 0.14, 0.14, 0.1636, 0.1206, 0.1636, 0.1206, 0.14, 0.14, 0.3937, 0.3095, 0.3794, 0.3364, 0.3794, 0.3364, 0.3937, 0.3095, 0.1636, 0.1206, 0.1905, 0.1063, 0.1905, 0.1063, 0.1636, 0.1206, 0.25, 0.4056, 0.2196, 0.4026, 0.2196, 0.4026, 0.25, 0.4056, 0.3794, 0.3364, 0.36, 0.36, 0.36, 0.36, 0.3794, 0.3364, 0.1905, 0.1063, 0.2196, 0.0974, 0.2196, 0.0974, 0.1905, 0.1063, 0.2196, 0.4026, 0.1905, 0.3937, 0.1905, 0.3937, 0.2196, 0.4026, 0.36, 0.36, 0.3364, 0.3794, 0.3364, 0.3794, 0.36, 0.36, 0.2196, 0.0974, 0.25, 0.09441, 0.25, 0.09441, 0.2196, 0.0974, 0.1905, 0.3937, 0.1636, 0.3794, 0.1636, 0.3794, 0.1905, 0.3937, 0.3364, 0.3794, 0.3095, 0.3937, 0.3095, 0.3937, 0.3364, 0.3794, 0.25, 0.09441, 0.2804, 0.0974, 0.2804, 0.0974, 0.25, 0.09441, 0.1636, 0.3794, 0.14, 0.36, 0.14, 0.36, 0.1636, 0.3794, 0.3095, 0.3937, 0.2804, 0.4026, 0.2804, 0.4026, 0.3095, 0.3937, 0.2804, 0.0974, 0.3095, 0.1063, 0.3095, 0.1063, 0.2804, 0.0974, 0.14, 0.36, 0.1206, 0.3364, 0.1206, 0.3364, 0.14, 0.36, 0.2804, 0.4026, 0.25, 0.4056, 0.25, 0.4056, 0.2804, 0.4026, 0.3095, 0.1063, 0.3364, 0.1206, 0.3364, 0.1206, 0.3095, 0.1063, 0.1206, 0.3364, 0.1063, 0.3095, 0.1063, 0.3095, 0.1206, 0.3364, 0.3364, 0.1206, 0.36, 0.14, 0.36, 0.14, 0.3364, 0.1206, 0.1063, 0.3095, 0.0974, 0.2804, 0.0974, 0.2804, 0.1063, 0.3095, 0.36, 0.14, 0.3794, 0.1636, 0.3794, 0.1636, 0.36, 0.14, 0.0974, 0.2804, 0.09441, 0.25, 0.09441, 0.25, 0.0974, 0.2804, 0.3794, 0.1636, 0.3937, 0.1905, 0.3937, 0.1905, 0.3794, 0.1636, 0.09441, 0.25, 0.0974, 0.2196, 0.0974, 0.2196, 0.09441, 0.25, 0.3937, 0.1905, 0.4026, 0.2196, 0.4026, 0.2196, 0.3937, 0.1905, 0.0974, 0.2196, 0.1063, 0.1905, 0.1063, 0.1905, 0.0974, 0.2196, 0.4026, 0.2196, 0.4056, 0.25, 0.4056, 0.25, 0.4026, 0.2196, 0.1063, 0.1905, 0.1206, 0.1636, 0.1206, 0.1636, 0.1063, 0.1905, 0.1206, 0.1636, 0.14, 0.14, 0.14, 0.14, 0.1206, 0.1636, 0.4026, 0.2804, 0.3937, 0.3095, 0.3937, 0.3095, 0.4026, 0.2804, 0.14, 0.14, 0.1636, 0.1206, 0.1636, 0.1206, 0.14, 0.14, 0.3937, 0.3095, 0.3794, 0.3364, 0.3794, 0.3364, 0.3937, 0.3095, 0.1636, 0.1206, 0.1905, 0.1063, 0.1905, 0.1063, 0.1636, 0.1206, 0.25, 0.4056, 0.2196, 0.4026, 0.2196, 0.4026, 0.25, 0.4056, 0.3794, 0.3364, 0.36, 0.36, 0.36, 0.36, 0.3794, 0.3364, 0.1905, 0.1063, 0.2196, 0.0974, 0.2196, 0.0974, 0.1905, 0.1063, 0.2196, 0.4026, 0.1905, 0.3937, 0.1905, 0.3937, 0.2196, 0.4026, 0.36, 0.36, 0.3364, 0.3794, 0.3364, 0.3794, 0.36, 0.36, 0.2196, 0.0974, 0.25, 0.09441, 0.25, 0.09441, 0.2196, 0.0974, 0.1905, 0.3937, 0.1636, 0.3794, 0.1636, 0.3794, 0.1905, 0.3937, 0.3364, 0.3794, 0.3095, 0.3937, 0.3095, 0.3937, 0.3364, 0.3794, 0.25, 0.09441, 0.2804, 0.0974, 0.2804, 0.0974, 0.25, 0.09441, 0.1636, 0.3794, 0.14, 0.36, 0.14, 0.36, 0.1636, 0.3794, 0.3095, 0.3937, 0.2804, 0.4026, 0.2804, 0.4026, 0.3095, 0.3937, 0.2804, 0.0974, 0.3095, 0.1063, 0.3095, 0.1063, 0.2804, 0.0974, 0.14, 0.36, 0.1206, 0.3364, 0.1206, 0.3364, 0.14, 0.36, 0.2804, 0.4026, 0.25, 0.4056, 0.25, 0.4056, 0.2804, 0.4026, 0.3095, 0.1063, 0.3364, 0.1206, 0.3364, 0.1206, 0.3095, 0.1063, 0.1206, 0.3364, 0.1063, 0.3095, 0.1063, 0.3095, 0.1206, 0.3364, 0.3364, 0.1206, 0.36, 0.14, 0.36, 0.14, 0.3364, 0.1206, 0.0974, 0.2804, 0.0974, 0.2804, 0.0974, 0.2804, 0.0974, 0.2804, 0.36, 0.14, 0.3794, 0.1636, 0.3794, 0.1636, 0.36, 0.14, 0.0974, 0.2804, 0.09441, 0.25, 0.09441, 0.25, 0.0974, 0.2804, 0.0974, 0.2804, 0.09441, 0.25, 0.09441, 0.25, 0.0974, 0.2804, 0.36, 0.14, 0.3794, 0.1636, 0.3794, 0.1636, 0.36, 0.14, 0.1063, 0.3095, 0.1063, 0.3095, 0.1063, 0.3095, 0.1063, 0.3095, 0.3364, 0.1206, 0.36, 0.14, 0.36, 0.14, 0.3364, 0.1206, 0.1206, 0.3364, 0.1063, 0.3095, 0.1063, 0.3095, 0.1206, 0.3364, 0.3095, 0.1063, 0.3364, 0.1206, 0.3364, 0.1206, 0.3095, 0.1063, 0.2804, 0.4026, 0.25, 0.4056, 0.25, 0.4056, 0.2804, 0.4026, 0.14, 0.36, 0.1206, 0.3364, 0.1206, 0.3364, 0.14, 0.36, 0.2804, 0.0974, 0.3095, 0.1063, 0.3095, 0.1063, 0.2804, 0.0974, 0.3095, 0.3937, 0.2804, 0.4026, 0.2804, 0.4026, 0.3095, 0.3937, 0.1636, 0.3794, 0.14, 0.36, 0.14, 0.36, 0.1636, 0.3794, 0.25, 0.09441, 0.2804, 0.0974, 0.2804, 0.0974, 0.25, 0.09441, 0.3364, 0.3794, 0.3095, 0.3937, 0.3095, 0.3937, 0.3364, 0.3794, 0.1905, 0.3937, 0.1636, 0.3794, 0.1636, 0.3794, 0.1905, 0.3937, 0.2196, 0.0974, 0.25, 0.09441, 0.25, 0.09441, 0.2196, 0.0974, 0.36, 0.36, 0.3364, 0.3794, 0.3364, 0.3794, 0.36, 0.36, 0.2196, 0.4026, 0.1905, 0.3937, 0.1905, 0.3937, 0.2196, 0.4026, 0.1905, 0.1063, 0.2196, 0.0974, 0.2196, 0.0974, 0.1905, 0.1063, 0.3794, 0.3364, 0.36, 0.36, 0.36, 0.36, 0.3794, 0.3364, 0.25, 0.4056, 0.2196, 0.4026, 0.2196, 0.4026, 0.25, 0.4056, 0.1636, 0.1206, 0.1905, 0.1063, 0.1905, 0.1063, 0.1636, 0.1206, 0.3937, 0.3095, 0.3794, 0.3364, 0.3794, 0.3364, 0.3937, 0.3095, 0.14, 0.14, 0.1636, 0.1206, 0.1636, 0.1206, 0.14, 0.14, 0.4026, 0.2804, 0.3937, 0.3095, 0.3937, 0.3095, 0.4026, 0.2804, 0.1206, 0.1636, 0.14, 0.14, 0.14, 0.14, 0.1206, 0.1636, 0.1063, 0.1905, 0.1206, 0.1636, 0.1206, 0.1636, 0.1063, 0.1905, 0.0974, 0.2196, 0.1063, 0.1905, 0.1063, 0.1905, 0.0974, 0.2196, 0.3937, 0.1905, 0.4026, 0.2196, 0.4026, 0.2196, 0.3937, 0.1905, 0.09441, 0.25, 0.0974, 0.2196, 0.0974, 0.2196, 0.09441, 0.25, 0.3794, 0.1636, 0.3937, 0.1905, 0.3937, 0.1905, 0.3794, 0.1636, 0.3794, 0.1636, 0.3937, 0.1905, 0.3937, 0.1905, 0.3794, 0.1636, 0.09441, 0.25, 0.0974, 0.2196, 0.0974, 0.2196, 0.09441, 0.25, 0.3937, 0.1905, 0.4026, 0.2196, 0.4026, 0.2196, 0.3937, 0.1905, 0.0974, 0.2196, 0.1063, 0.1905, 0.1063, 0.1905, 0.0974, 0.2196, 0.1063, 0.1905, 0.1206, 0.1636, 0.1206, 0.1636, 0.1063, 0.1905, 0.1206, 0.1636, 0.14, 0.14, 0.14, 0.14, 0.1206, 0.1636, 0.4026, 0.2804, 0.3937, 0.3095, 0.3937, 0.3095, 0.4026, 0.2804, 0.14, 0.14, 0.1636, 0.1206, 0.1636, 0.1206, 0.14, 0.14, 0.3937, 0.3095, 0.3794, 0.3364, 0.3794, 0.3364, 0.3937, 0.3095, 0.1636, 0.1206, 0.1905, 0.1063, 0.1905, 0.1063, 0.1636, 0.1206, 0.25, 0.4056, 0.2196, 0.4026, 0.2196, 0.4026, 0.25, 0.4056, 0.3794, 0.3364, 0.36, 0.36, 0.36, 0.36, 0.3794, 0.3364, 0.1905, 0.1063, 0.2196, 0.0974, 0.2196, 0.0974, 0.1905, 0.1063, 0.2196, 0.4026, 0.1905, 0.3937, 0.1905, 0.3937, 0.2196, 0.4026, 0.36, 0.36, 0.3364, 0.3794, 0.3364, 0.3794, 0.36, 0.36, 0.2196, 0.0974, 0.25, 0.09441, 0.25, 0.09441, 0.2196, 0.0974, 0.1905, 0.3937, 0.1636, 0.3794, 0.1636, 0.3794, 0.1905, 0.3937, 0.3364, 0.3794, 0.3095, 0.3937, 0.3095, 0.3937, 0.3364, 0.3794, 0.25, 0.09441, 0.2804, 0.0974, 0.2804, 0.0974, 0.25, 0.09441, 0.1636, 0.3794, 0.14, 0.36, 0.14, 0.36, 0.1636, 0.3794, 0.3095, 0.3937, 0.2804, 0.4026, 0.2804, 0.4026, 0.3095, 0.3937, 0.2804, 0.0974, 0.3095, 0.1063, 0.3095, 0.1063, 0.2804, 0.0974, 0.14, 0.36, 0.1206, 0.3364, 0.1206, 0.3364, 0.14, 0.36, 0.2804, 0.4026, 0.25, 0.4056, 0.25, 0.4056, 0.2804, 0.4026, 0.3095, 0.1063, 0.3364, 0.1206, 0.3364, 0.1206, 0.3095, 0.1063, 0.1206, 0.3364, 0.1063, 0.3095, 0.1063, 0.3095, 0.1206, 0.3364, 0.3364, 0.1206, 0.36, 0.14, 0.36, 0.14, 0.3364, 0.1206, 0.0974, 0.2804, 0.0974, 0.2804, 0.0974, 0.2804, 0.0974, 0.2804, 0.36, 0.14, 0.3794, 0.1636, 0.3794, 0.1636, 0.36, 0.14, 0.0974, 0.2804, 0.09441, 0.25, 0.09441, 0.25, 0.0974, 0.2804, 0.1063, 0.3095, 0.0974, 0.2804, 0.0974, 0.2804, 0.1063, 0.3095, 0.1063, 0.3095, 0.0974, 0.2804, 0.0974, 0.2804, 0.1063, 0.3095, 0.1063, 0.3095, 0.0974, 0.2804, 0.0974, 0.2804, 0.1063, 0.3095, 0.0974, 0.2804, 0.0974, 0.2804, 0.0974, 0.2804, 0.0974, 0.2804, 0.1063, 0.3095, 0.0974, 0.2804, 0.0974, 0.2804, 0.1063, 0.3095, 0.1063, 0.3095, 0.1063, 0.3095, 0.1063, 0.3095, 0.1063, 0.3095, 0.0974, 0.2804, 0.1063, 0.3095, 0.1063, 0.3095, 0.0974, 0.2804, 0.1063, 0.3095, 0.1063, 0.3095, 0.1063, 0.3095, 0.1063, 0.3095, 0.1063, 0.3095, 0.1063, 0.3095, 0.1063, 0.3095, 0.1063, 0.3095, 0.0974, 0.2804, 0.1063, 0.3095, 0.1063, 0.3095, 0.0974, 0.2804, 0.1063, 0.3095, 0.1063, 0.3095, 0.1063, 0.3095, 0.1063, 0.3095, 0.1063, 0.3095, 0.0974, 0.2804, 0.0974, 0.2804, 0.1063, 0.3095, 0.0974, 0.2804, 0.0974, 0.2804, 0.0974, 0.2804, 0.0974, 0.2804, 0.0974, 0.2804, 0.0974, 0.2804, 0.0974, 0.2804, 0.0974, 0.2804, 0.1063, 0.3095, 0.1063, 0.3095, 0.1063, 0.3095, 0.1063, 0.3095, 0.0974, 0.2804, 0.0974, 0.2804, 0.0974, 0.2804, 0.0974, 0.2804, 0.1063, 0.3095, 0.1063, 0.3095, 0.1063, 0.3095, 0.1063, 0.3095, 0.0974, 0.2804, 0.1063, 0.3095, 0.1063, 0.3095, 0.0974, 0.2804, 0.1063, 0.3095, 0.1063, 0.3095, 0.1063, 0.3095, 0.1063, 0.3095, 0.1063, 0.3095, 0.0974, 0.2804, 0.0974, 0.2804, 0.1063, 0.3095, 0.0974, 0.2804, 0.0974, 0.2804, 0.0974, 0.2804, 0.0974, 0.2804, 0.0974, 0.2804, 0.0974, 0.2804, 0.0974, 0.2804, 0.0974, 0.2804, 0.1063, 0.3095, 0.1063, 0.3095, 0.1063, 0.3095, 0.1063, 0.3095, 0.0974, 0.2804, 0.0974, 0.2804, 0.0974, 0.2804, 0.0974, 0.2804, 0.0974, 0.2804, 0.0974, 0.2804, 0.0974, 0.2804, 0.0974, 0.2804, 0.1063, 0.3095, 0.1063, 0.3095, 0.1063, 0.3095, 0.1063, 0.3095, 0.0974, 0.2804, 0.0974, 0.2804, 0.0974, 0.2804, 0.0974, 0.2804, 0.0974, 0.2804, 0.0974, 0.2804, 0.0974, 0.2804, 0.0974, 0.2804, 0.1063, 0.3095, 0.0974, 0.2804, 0.0974, 0.2804, 0.1063, 0.3095, 0.1063, 0.3095, 0.1063, 0.3095, 0.1063, 0.3095, 0.1063, 0.3095, 0.0974, 0.2804, 0.1063, 0.3095, 0.1063, 0.3095, 0.0974, 0.2804, 0.1063, 0.3095, 0.1063, 0.3095, 0.1063, 0.3095, 0.1063, 0.3095, 0.0974, 0.2804, 0.0974, 0.2804, 0.0974, 0.2804, 0.0974, 0.2804, 0.1063, 0.3095, 0.1063, 0.3095, 0.1063, 0.3095, 0.1063, 0.3095, 0.0974, 0.2804, 0.0974, 0.2804, 0.0974, 0.2804, 0.0974, 0.2804, 0.0974, 0.2804, 0.0974, 0.2804, 0.0974, 0.2804, 0.0974, 0.2804, 0.1063, 0.3095, 0.0974, 0.2804, 0.0974, 0.2804, 0.1063, 0.3095, 0.1063, 0.3095, 0.1063, 0.3095, 0.1063, 0.3095, 0.1063, 0.3095, 0.0974, 0.2804, 0.1063, 0.3095, 0.1063, 0.3095, 0.0974, 0.2804, 0.1063, 0.3095, 0.1063, 0.3095, 0.1063, 0.3095, 0.1063, 0.3095, 0.0974, 0.2804, 0.0974, 0.2804, 0.0974, 0.2804, 0.0974, 0.2804, 0.1063, 0.3095, 0.1063, 0.3095, 0.1063, 0.3095, 0.1063, 0.3095, 0.0974, 0.2804, 0.0974, 0.2804, 0.0974, 0.2804, 0.0974, 0.2804, 0.0974, 0.2804, 0.0974, 0.2804, 0.0974, 0.2804, 0.0974, 0.2804, 0.1063, 0.3095, 0.0974, 0.2804, 0.0974, 0.2804, 0.1063, 0.3095, 0.1063, 0.3095, 0.1063, 0.3095, 0.1063, 0.3095, 0.1063, 0.3095, 0.0974, 0.2804, 0.1063, 0.3095, 0.1063, 0.3095, 0.0974, 0.2804, 0.1063, 0.3095, 0.1063, 0.3095, 0.1063, 0.3095, 0.1063, 0.3095, 0.1063, 0.3095, 0.1063, 0.3095, 0.1063, 0.3095, 0.1063, 0.3095, 0.0974, 0.2804, 0.1063, 0.3095, 0.1063, 0.3095, 0.0974, 0.2804, 0.1063, 0.3095, 0.1063, 0.3095, 0.1063, 0.3095, 0.1063, 0.3095, 0.1063, 0.3095, 0.0974, 0.2804, 0.0974, 0.2804, 0.1063, 0.3095, 0.0974, 0.2804, 0.0974, 0.2804, 0.0974, 0.2804, 0.0974, 0.2804, 0.0974, 0.2804, 0.0974, 0.2804, 0.0974, 0.2804, 0.0974, 0.2804, 0.1063, 0.3095, 0.1063, 0.3095, 0.1063, 0.3095, 0.1063, 0.3095, 0.0974, 0.2804, 0.0974, 0.2804, 0.0974, 0.2804, 0.0974, 0.2804, 0.1063, 0.3095, 0.1063, 0.3095, 0.1063, 0.3095, 0.1063, 0.3095, 0.0974, 0.2804, 0.1063, 0.3095, 0.1063, 0.3095, 0.0974, 0.2804, 0.1063, 0.3095, 0.1063, 0.3095, 0.1063, 0.3095, 0.1063, 0.3095, 0.1063, 0.3095, 0.0974, 0.2804, 0.0974, 0.2804, 0.1063, 0.3095, 0.0974, 0.2804, 0.0974, 0.2804, 0.0974, 0.2804, 0.0974, 0.2804, 0.0974, 0.2804, 0.0974, 0.2804, 0.0974, 0.2804, 0.0974, 0.2804, 0.1063, 0.3095, 0.1063, 0.3095, 0.1063, 0.3095, 0.1063, 0.3095, 0.0974, 0.2804, 0.0974, 0.2804, 0.0974, 0.2804, 0.0974, 0.2804, 0.1794, 0.4205, 0.214, 0.431, 0.214, 0.431, 0.1794, 0.4205, 0.03125, 1.0, 0.0625, 1.0, 0.0625, 1.0, 0.03125, 1.0, 0.25, 0.4345, 0.25, 0.49, 0.25, 0.49, 0.25, 0.4345, 0.1582, 0.4717, 0.1794, 0.4205, 0.1794, 0.4205, 0.1582, 0.4717, 0.0, 1.0, 0.03125, 1.0, 0.03125, 1.0, 0.0, 1.0, 0.214, 0.431, 0.25, 0.4345, 0.25, 0.4345, 0.214, 0.431, 0.1794, 0.4205, 0.214, 0.431, 0.214, 0.431, 0.1794, 0.4205, 0.03125, 1.0, 0.0625, 1.0, 0.0625, 1.0, 0.03125, 1.0, 0.25, 0.4345, 0.25, 0.49, 0.25, 0.49, 0.25, 0.4345, 0.1582, 0.4717, 0.1794, 0.4205, 0.1794, 0.4205, 0.1582, 0.4717, 0.0, 1.0, 0.03125, 1.0, 0.03125, 1.0, 0.0, 1.0, 0.214, 0.431, 0.25, 0.4345, 0.25, 0.4345, 0.214, 0.431, 0.214, 0.431, 0.25, 0.4345, 0.25, 0.4345, 0.214, 0.431, 0.0, 1.0, 0.03125, 1.0, 0.03125, 1.0, 0.0, 1.0, 0.1794, 0.4205, 0.214, 0.431, 0.2032, 0.4854, 0.1582, 0.4717, 0.214, 0.431, 0.25, 0.4345, 0.25, 0.49, 0.2032, 0.4854, 0.1582, 0.4717, 0.1794, 0.4205, 0.1794, 0.4205, 0.1582, 0.4717, 0.25, 0.4345, 0.25, 0.49, 0.25, 0.49, 0.25, 0.4345, 0.03125, 1.0, 0.0625, 1.0, 0.0625, 1.0, 0.03125, 1.0, 0.1794, 0.4205, 0.214, 0.431, 0.214, 0.431, 0.1794, 0.4205, 0.07954, 0.3206, 0.09659, 0.3525, 0.09659, 0.3525, 0.07954, 0.3206, 0.1562, 1.0, 0.1875, 1.0, 0.1875, 1.0, 0.1562, 1.0, 0.02827, 0.3418, 0.07954, 0.3206, 0.07954, 0.3206, 0.02827, 0.3418, 0.09659, 0.3525, 0.1195, 0.3805, 0.1195, 0.3805, 0.09659, 0.3525, 0.125, 1.0, 0.1562, 1.0, 0.1562, 1.0, 0.125, 1.0, 0.1195, 0.3805, 0.08029, 0.4197, 0.08029, 0.4197, 0.1195, 0.3805, 0.07954, 0.3206, 0.09659, 0.3525, 0.09659, 0.3525, 0.07954, 0.3206, 0.1562, 1.0, 0.1875, 1.0, 0.1875, 1.0, 0.1562, 1.0, 0.02827, 0.3418, 0.07954, 0.3206, 0.07954, 0.3206, 0.02827, 0.3418, 0.09659, 0.3525, 0.1195, 0.3805, 0.1195, 0.3805, 0.09659, 0.3525, 0.125, 1.0, 0.1562, 1.0, 0.1562, 1.0, 0.125, 1.0, 0.1195, 0.3805, 0.08029, 0.4197, 0.08029, 0.4197, 0.1195, 0.3805, 0.1195, 0.3805, 0.08029, 0.4197, 0.08029, 0.4197, 0.1195, 0.3805, 0.125, 1.0, 0.1562, 1.0, 0.1562, 1.0, 0.125, 1.0, 0.07954, 0.3206, 0.09659, 0.3525, 0.05045, 0.3833, 0.02827, 0.3418, 0.09659, 0.3525, 0.1195, 0.3805, 0.08029, 0.4197, 0.05045, 0.3833, 0.09659, 0.3525, 0.1195, 0.3805, 0.1195, 0.3805, 0.09659, 0.3525, 0.02827, 0.3418, 0.07954, 0.3206, 0.07954, 0.3206, 0.02827, 0.3418, 0.1562, 1.0, 0.1875, 1.0, 0.1875, 1.0, 0.1562, 1.0, 0.07954, 0.3206, 0.09659, 0.3525, 0.09659, 0.3525, 0.07954, 0.3206, 0.06904, 0.214, 0.06549, 0.25, 0.06549, 0.25, 0.06904, 0.214, 0.06549, 0.25, 0.01, 0.25, 0.01, 0.25, 0.06549, 0.25, 0.07954, 0.1794, 0.06904, 0.214, 0.06904, 0.214, 0.07954, 0.1794, 0.25, 1.0, 0.2812, 1.0, 0.2812, 1.0, 0.25, 1.0, 0.2812, 1.0, 0.3125, 1.0, 0.3125, 1.0, 0.2812, 1.0, 0.02827, 0.1582, 0.07954, 0.1794, 0.07954, 0.1794, 0.02827, 0.1582, 0.06904, 0.214, 0.06549, 0.25, 0.06549, 0.25, 0.06904, 0.214, 0.06549, 0.25, 0.01, 0.25, 0.01, 0.25, 0.06549, 0.25, 0.07954, 0.1794, 0.06904, 0.214, 0.06904, 0.214, 0.07954, 0.1794, 0.25, 1.0, 0.2812, 1.0, 0.2812, 1.0, 0.25, 1.0, 0.25, 1.0, 0.2812, 1.0, 0.2812, 1.0, 0.25, 1.0, 0.07954, 0.1794, 0.06904, 0.214, 0.06904, 0.214, 0.07954, 0.1794, 0.07954, 0.1794, 0.06904, 0.214, 0.01461, 0.2032, 0.02827, 0.1582, 0.06904, 0.214, 0.06549, 0.25, 0.01, 0.25, 0.01461, 0.2032, 0.06549, 0.25, 0.01, 0.25, 0.01, 0.25, 0.06549, 0.25, 0.06904, 0.214, 0.06549, 0.25, 0.06549, 0.25, 0.06904, 0.214, 0.02827, 0.1582, 0.07954, 0.1794, 0.07954, 0.1794, 0.02827, 0.1582, 0.2812, 1.0, 0.3125, 1.0, 0.3125, 1.0, 0.2812, 1.0, 0.1195, 0.1195, 0.08029, 0.08029, 0.08029, 0.08029, 0.1195, 0.1195, 0.375, 1.0, 0.4062, 1.0, 0.4062, 1.0, 0.375, 1.0, 0.4062, 1.0, 0.4375, 1.0, 0.4375, 1.0, 0.4062, 1.0, 0.1794, 0.07954, 0.1475, 0.09659, 0.1475, 0.09659, 0.1794, 0.07954, 0.1582, 0.02827, 0.1794, 0.07954, 0.1794, 0.07954, 0.1582, 0.02827, 0.1475, 0.09659, 0.1195, 0.1195, 0.1195, 0.1195, 0.1475, 0.09659, 0.1195, 0.1195, 0.08029, 0.08029, 0.08029, 0.08029, 0.1195, 0.1195, 0.375, 1.0, 0.4062, 1.0, 0.4062, 1.0, 0.375, 1.0, 0.4062, 1.0, 0.4375, 1.0, 0.4375, 1.0, 0.4062, 1.0, 0.1794, 0.07954, 0.1475, 0.09659, 0.1475, 0.09659, 0.1794, 0.07954, 0.1794, 0.07954, 0.1475, 0.09659, 0.1475, 0.09659, 0.1794, 0.07954, 0.4062, 1.0, 0.4375, 1.0, 0.4375, 1.0, 0.4062, 1.0, 0.1794, 0.07954, 0.1475, 0.09659, 0.1167, 0.05045, 0.1582, 0.02827, 0.1475, 0.09659, 0.1195, 0.1195, 0.08029, 0.08029, 0.1167, 0.05045, 0.375, 1.0, 0.4062, 1.0, 0.4062, 1.0, 0.375, 1.0, 0.1195, 0.1195, 0.08029, 0.08029, 0.08029, 0.08029, 0.1195, 0.1195, 0.1475, 0.09659, 0.1195, 0.1195, 0.1195, 0.1195, 0.1475, 0.09659, 0.1582, 0.02827, 0.1794, 0.07954, 0.1794, 0.07954, 0.1582, 0.02827, 0.25, 0.06549, 0.25, 0.01, 0.25, 0.01, 0.25, 0.06549, 0.5, 1.0, 0.5312, 1.0, 0.5312, 1.0, 0.5, 1.0, 0.5312, 1.0, 0.5625, 1.0, 0.5625, 1.0, 0.5312, 1.0, 0.3206, 0.07954, 0.286, 0.06904, 0.286, 0.06904, 0.3206, 0.07954, 0.3418, 0.02827, 0.3206, 0.07954, 0.3206, 0.07954, 0.3418, 0.02827, 0.286, 0.06904, 0.25, 0.06549, 0.25, 0.06549, 0.286, 0.06904, 0.25, 0.06549, 0.25, 0.01, 0.25, 0.01, 0.25, 0.06549, 0.5, 1.0, 0.5312, 1.0, 0.5312, 1.0, 0.5, 1.0, 0.5312, 1.0, 0.5625, 1.0, 0.5625, 1.0, 0.5312, 1.0, 0.3206, 0.07954, 0.286, 0.06904, 0.286, 0.06904, 0.3206, 0.07954, 0.3206, 0.07954, 0.286, 0.06904, 0.286, 0.06904, 0.3206, 0.07954, 0.5312, 1.0, 0.5625, 1.0, 0.5625, 1.0, 0.5312, 1.0, 0.3206, 0.07954, 0.286, 0.06904, 0.2968, 0.01461, 0.3418, 0.02827, 0.286, 0.06904, 0.25, 0.06549, 0.25, 0.01, 0.2968, 0.01461, 0.5, 1.0, 0.5312, 1.0, 0.5312, 1.0, 0.5, 1.0, 0.25, 0.06549, 0.25, 0.01, 0.25, 0.01, 0.25, 0.06549, 0.286, 0.06904, 0.25, 0.06549, 0.25, 0.06549, 0.286, 0.06904, 0.3418, 0.02827, 0.3206, 0.07954, 0.3206, 0.07954, 0.3418, 0.02827, 0.6562, 1.0, 0.6875, 1.0, 0.6875, 1.0, 0.6562, 1.0, 0.4717, 0.1582, 0.4205, 0.1794, 0.4205, 0.1794, 0.4717, 0.1582, 0.3805, 0.1195, 0.4197, 0.08029, 0.4197, 0.08029, 0.3805, 0.1195, 0.4034, 0.1475, 0.3805, 0.1195, 0.3805, 0.1195, 0.4034, 0.1475, 0.625, 1.0, 0.6562, 1.0, 0.6562, 1.0, 0.625, 1.0, 0.4205, 0.1794, 0.4034, 0.1475, 0.4034, 0.1475, 0.4205, 0.1794, 0.6562, 1.0, 0.6875, 1.0, 0.6875, 1.0, 0.6562, 1.0, 0.4717, 0.1582, 0.4205, 0.1794, 0.4205, 0.1794, 0.4717, 0.1582, 0.3805, 0.1195, 0.4197, 0.08029, 0.4197, 0.08029, 0.3805, 0.1195, 0.4034, 0.1475, 0.3805, 0.1195, 0.3805, 0.1195, 0.4034, 0.1475, 0.4034, 0.1475, 0.3805, 0.1195, 0.3805, 0.1195, 0.4034, 0.1475, 0.3805, 0.1195, 0.4197, 0.08029, 0.4197, 0.08029, 0.3805, 0.1195, 0.4205, 0.1794, 0.4034, 0.1475, 0.4496, 0.1167, 0.4717, 0.1582, 0.4034, 0.1475, 0.3805, 0.1195, 0.4197, 0.08029, 0.4496, 0.1167, 0.4717, 0.1582, 0.4205, 0.1794, 0.4205, 0.1794, 0.4717, 0.1582, 0.6562, 1.0, 0.6875, 1.0, 0.6875, 1.0, 0.6562, 1.0, 0.4205, 0.1794, 0.4034, 0.1475, 0.4034, 0.1475, 0.4205, 0.1794, 0.625, 1.0, 0.6562, 1.0, 0.6562, 1.0, 0.625, 1.0, 0.4717, 0.3418, 0.4205, 0.3206, 0.4205, 0.3206, 0.4717, 0.3418, 0.4345, 0.25, 0.49, 0.25, 0.49, 0.25, 0.4345, 0.25, 0.4205, 0.3206, 0.431, 0.286, 0.431, 0.286, 0.4205, 0.3206, 0.7812, 1.0, 0.8125, 1.0, 0.8125, 1.0, 0.7812, 1.0, 0.4717, 0.3418, 0.4205, 0.3206, 0.4205, 0.3206, 0.4717, 0.3418, 0.4345, 0.25, 0.49, 0.25, 0.49, 0.25, 0.4345, 0.25, 0.4345, 0.25, 0.49, 0.25, 0.49, 0.25, 0.4345, 0.25, 0.4205, 0.3206, 0.431, 0.286, 0.4854, 0.2968, 0.4717, 0.3418, 0.4717, 0.3418, 0.4205, 0.3206, 0.4205, 0.3206, 0.4717, 0.3418, 0.7812, 1.0, 0.8125, 1.0, 0.8125, 1.0, 0.7812, 1.0, 0.4205, 0.3206, 0.431, 0.286, 0.431, 0.286, 0.4205, 0.3206, 0.3418, 0.4717, 0.3206, 0.4205, 0.3206, 0.4205, 0.3418, 0.4717, 0.3525, 0.4034, 0.3805, 0.3805, 0.3805, 0.3805, 0.3525, 0.4034, 0.875, 1.0, 0.9062, 1.0, 0.9062, 1.0, 0.875, 1.0, 0.3805, 0.3805, 0.4197, 0.4197, 0.4197, 0.4197, 0.3805, 0.3805, 0.3206, 0.4205, 0.3525, 0.4034, 0.3525, 0.4034, 0.3206, 0.4205, 0.9062, 1.0, 0.9375, 1.0, 0.9375, 1.0, 0.9062, 1.0, 0.3418, 0.4717, 0.3206, 0.4205, 0.3206, 0.4205, 0.3418, 0.4717, 0.3525, 0.4034, 0.3805, 0.3805, 0.3805, 0.3805, 0.3525, 0.4034, 0.875, 1.0, 0.9062, 1.0, 0.9062, 1.0, 0.875, 1.0, 0.3805, 0.3805, 0.4197, 0.4197, 0.4197, 0.4197, 0.3805, 0.3805, 0.3805, 0.3805, 0.4197, 0.4197, 0.4197, 0.4197, 0.3805, 0.3805, 0.875, 1.0, 0.9062, 1.0, 0.9062, 1.0, 0.875, 1.0, 0.3206, 0.4205, 0.3525, 0.4034, 0.3833, 0.4496, 0.3418, 0.4717, 0.3525, 0.4034, 0.3805, 0.3805, 0.4197, 0.4197, 0.3833, 0.4496, 0.3525, 0.4034, 0.3805, 0.3805, 0.3805, 0.3805, 0.3525, 0.4034, 0.3418, 0.4717, 0.3206, 0.4205, 0.3206, 0.4205, 0.3418, 0.4717, 0.9062, 1.0, 0.9375, 1.0, 0.9375, 1.0, 0.9062, 1.0, 0.3206, 0.4205, 0.3525, 0.4034, 0.3525, 0.4034, 0.3206, 0.4205, 0.5146, 0.2968, 0.51, 0.25, 0.51, 0.25, 0.5146, 0.2968, 0.51, 0.25, 0.51, 0.25, 0.51, 0.25, 0.51, 0.25, 0.4026, 0.2196, 0.4056, 0.25, 0.4056, 0.25, 0.4026, 0.2196, 0.4854, 0.2032, 0.49, 0.25, 0.4345, 0.25, 0.431, 0.214, 0.7812, 1.0, 0.75, 1.0, 0.75, 1.0, 0.7812, 1.0, 0.7812, 1.0, 0.75, 1.0, 0.75, 1.0, 0.7812, 1.0, 0.7812, 1.0, 0.75, 1.0, 0.75, 1.0, 0.7812, 1.0, 0.7812, 1.0, 0.75, 1.0, 0.75, 1.0, 0.7812, 1.0, 0.7812, 1.0, 0.75, 1.0, 0.75, 1.0, 0.7812, 1.0, 0.4026, 0.2804, 0.4056, 0.25, 0.4056, 0.25, 0.4026, 0.2804, 0.4026, 0.2804, 0.4056, 0.25, 0.4056, 0.25, 0.4026, 0.2804, 0.4026, 0.2804, 0.4056, 0.25, 0.4056, 0.25, 0.4026, 0.2804, 0.4026, 0.2804, 0.4056, 0.25, 0.4056, 0.25, 0.4026, 0.2804, 0.7812, 1.0, 0.75, 1.0, 0.75, 1.0, 0.7812, 1.0, 0.7188, 0.5, 0.7188, 0.5, 0.7188, 0.625, 0.7188, 0.625, 0.9688, 1.0, 0.9375, 1.0, 0.9375, 0.5, 0.9688, 0.5, 0.9375, 1.0, 0.9062, 1.0, 0.9062, 0.5, 0.9375, 0.5, 0.9062, 1.0, 0.875, 1.0, 0.875, 0.5, 0.9062, 0.5, 0.875, 1.0, 0.8438, 1.0, 0.8438, 0.5, 0.875, 0.5, 0.8438, 1.0, 0.8125, 1.0, 0.8125, 0.5, 0.8438, 0.5, 0.03125, 1.0, 0.0, 1.0, 0.0, 0.5, 0.03125, 0.5, 0.8125, 1.0, 0.7812, 1.0, 0.7812, 0.625, 0.7812, 0.5, 0.8125, 0.5, 0.25, 1.0, 0.2188, 1.0, 0.2188, 0.5, 0.25, 0.5, 0.6875, 1.0, 0.6562, 1.0, 0.6562, 0.5, 0.6875, 0.5, 0.6562, 1.0, 0.625, 1.0, 0.625, 0.5, 0.6562, 0.5, 0.625, 1.0, 0.5938, 1.0, 0.5938, 0.5, 0.625, 0.5, 0.5938, 1.0, 0.5625, 1.0, 0.5625, 0.5, 0.5938, 0.5, 0.5625, 1.0, 0.5312, 1.0, 0.5312, 0.5, 0.5625, 0.5, 0.5312, 1.0, 0.5, 1.0, 0.5, 0.5, 0.5312, 0.5, 0.5, 1.0, 0.4688, 1.0, 0.4688, 0.5, 0.5, 0.5, 0.4688, 1.0, 0.4375, 1.0, 0.4375, 0.5, 0.4688, 0.5, 0.4375, 1.0, 0.4062, 1.0, 0.4062, 0.5, 0.4375, 0.5, 0.4062, 1.0, 0.375, 1.0, 0.375, 0.5, 0.4062, 0.5, 0.375, 1.0, 0.3438, 1.0, 0.3438, 0.5, 0.375, 0.5, 0.3438, 1.0, 0.3125, 1.0, 0.3125, 0.5, 0.3438, 0.5, 0.3125, 1.0, 0.2812, 1.0, 0.2812, 0.5, 0.3125, 0.5, 0.2812, 1.0, 0.25, 1.0, 0.25, 0.5, 0.2812, 0.5, 0.2188, 1.0, 0.1875, 1.0, 0.1875, 0.5, 0.2188, 0.5, 0.1875, 1.0, 0.1562, 1.0, 0.1562, 0.5, 0.1875, 0.5, 0.1562, 1.0, 0.125, 1.0, 0.125, 0.5, 0.1562, 0.5, 0.125, 1.0, 0.09375, 1.0, 0.09375, 0.5, 0.125, 0.5, 0.09375, 1.0, 0.0625, 1.0, 0.0625, 0.5, 0.09375, 0.5, 0.0625, 1.0, 0.03125, 1.0, 0.03125, 0.5, 0.0625, 0.5, 0.7812, 0.625, 0.75, 0.625, 0.75, 0.625, 0.7812, 0.625, 0.7812, 1.0, 0.75, 1.0, 0.75, 1.0, 0.7812, 1.0, 0.7812, 0.625, 0.75, 0.625, 0.75, 0.625, 0.7812, 0.625, 0.431, 0.286, 0.4026, 0.2804, 0.4056, 0.25, 0.4345, 0.25, 0.431, 0.286, 0.431, 0.286, 0.4345, 0.25, 0.4345, 0.25, 0.431, 0.286, 0.431, 0.286, 0.4345, 0.25, 0.4345, 0.25, 0.4854, 0.2968, 0.431, 0.286, 0.4345, 0.25, 0.49, 0.25, 0.431, 0.286, 0.431, 0.286, 0.4345, 0.25, 0.4345, 0.25, 0.7812, 1.0, 0.7812, 1.0, 0.75, 1.0, 0.75, 1.0, 0.7812, 1.0, 0.7812, 1.0, 0.75, 1.0, 0.75, 1.0, 0.7812, 1.0, 0.7812, 1.0, 0.75, 1.0, 0.75, 1.0, 0.4026, 0.2804, 0.4026, 0.2804, 0.4056, 0.25, 0.4056, 0.25, 0.4026, 0.2804, 0.4026, 0.2804, 0.4056, 0.25, 0.4056, 0.25, 0.7812, 1.0, 0.7812, 1.0, 0.75, 1.0, 0.75, 1.0, 0.7812, 0.625, 0.7812, 1.0, 0.75, 1.0, 0.75, 0.625, 0.7188, 1.0, 0.7187, 1.0, 0.75, 1.0, 0.75, 1.0, 0.7188, 1.0, 0.7188, 1.0, 0.75, 1.0, 0.75, 1.0, 0.7188, 1.0, 0.7188, 1.0, 0.75, 1.0, 0.75, 1.0, 0.4056, 0.25, 0.4026, 0.2196, 0.4026, 0.2196, 0.4056, 0.25, 0.4026, 0.2196, 0.4026, 0.2196, 0.4056, 0.25, 0.4056, 0.25, 0.4026, 0.2196, 0.4026, 0.2196, 0.4056, 0.25, 0.4056, 0.25, 0.4026, 0.2196, 0.4026, 0.2196, 0.4056, 0.25, 0.4056, 0.25, 0.7188, 0.625, 0.75, 0.625, 0.75, 1.0, 0.7188, 1.0, 1.0, 1.0, 0.9688, 1.0, 0.9688, 0.5, 1.0, 0.5, 0.7188, 0.625, 0.7188, 1.0, 0.6875, 1.0, 0.6875, 0.5, 0.7188, 0.5, 0.0, 0.0, 0.0, 0.0, 0.0, 0.0, 0.0, 0.0, 0.7188, 0.625, 0.7188, 0.625, 0.75, 0.625, 0.75, 0.625, 0.9877, 0.2734, 0.9854, 0.2968, 0.9854, 0.2968, 0.9877, 0.2734, 0.75, 0.5, 0.7812, 0.5, 0.75, 0.5002, 0.7188, 0.5, 0.75, 0.5, 0.75, 0.5002, 0.7188, 0.625, 0.7188, 0.5, 0.7188, 0.5, 0.7188, 0.625, 0.7812, 0.5, 0.7812, 0.625, 0.7812, 0.625, 0.7812, 0.5, 0.75, 0.625, 0.7188, 0.625, 0.7188, 0.625, 0.75, 0.625, 0.0, 0.0, 0.0, 0.0, 0.0, 0.0, 0.0, 0.0, 0.75, 0.5002, 0.75, 0.625, 0.7188, 0.625, 0.7188, 0.5, 0.75, 0.5002, 0.7812, 0.5, 0.7812, 0.625, 0.75, 0.625])
me_cylinder.update()

# ---- objects
ob_cylinder = bpy.data.objects.new('Cylinder', me_cylinder)

# ---- transforms, parenting, visibility, modifiers, constraints
ob_cylinder.location = (-0.01565, -0.0136, 3.954)
ob_cylinder.scale = (2.0, 2.0, 3.945)
_m = ob_cylinder.modifiers.new('Subdivision', 'SUBSURF')
_m.levels = 0

# ---- collection membership
scene.collection.objects.link(ob_cylinder)

# ---- scene / render settings (as saved in the file)
scene.frame_start = 1; scene.frame_end = 250; scene.frame_set(144)
scene.render.engine = 'BLENDER_EEVEE_NEXT'
bpy.context.view_layer.update()

# ---- added for rendering (the .blend has no active camera and no usable light): camera, sun
cam_auto = bpy.data.cameras.new('AutoCamera')
cam_auto.lens = 50.0
cam_auto.sensor_width = 36.0
cam_auto.clip_end = 1000.0
ob_auto_camera = bpy.data.objects.new('AutoCamera', cam_auto)
scene.collection.objects.link(ob_auto_camera)
ob_auto_camera.location = (14.2842, -17.1766, 18.081)
ob_auto_camera.rotation_euler = (1.09748, -7.21219e-08, 0.694738)
scene.camera = ob_auto_camera
light_auto_sun = bpy.data.lights.new('AutoSun', 'SUN')
light_auto_sun.energy = 3.0
light_auto_sun.angle = 0.0523599
ob_auto_sun = bpy.data.objects.new('AutoSun', light_auto_sun)
scene.collection.objects.link(ob_auto_sun)
ob_auto_sun.rotation_euler = (0.872665, 0.174533, 0.523599)
bpy.context.view_layer.update()
